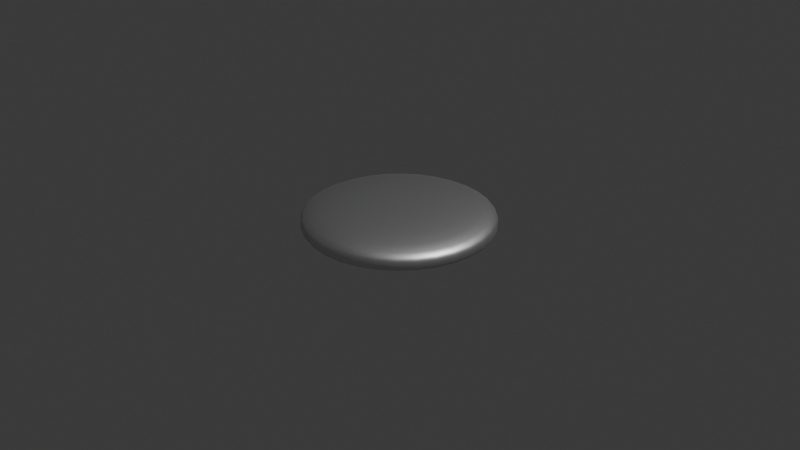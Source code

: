 # Source: Tablet.blend  (saved by Blender 4.4.32; exported with 4.5.12 LTS)
import bpy
from mathutils import Matrix  # noqa: F401  (used for matrix-valued properties, if any)

bpy.ops.wm.read_factory_settings(use_empty=True)
scene = bpy.context.scene
scene.name = 'Scene'

# ---- collections
col_collection = bpy.data.collections.new('Collection'); scene.collection.children.link(col_collection)

# ---- materials (node trees are filled in below, after node groups)
mat_coin_1 = bpy.data.materials.new('Coin 1')

# ---- material node trees
mat_coin_1.use_nodes = True; mat_coin_1.node_tree.nodes.clear()
_N = mat_coin_1.node_tree.nodes; _L = mat_coin_1.node_tree.links
n0 = _N.new('ShaderNodeOutputMaterial'); n0.name = 'Material Output'; n0.location = (300, 300)
n1 = _N.new('ShaderNodeBsdfMetallic'); n1.name = 'Metallic BSDF'; n1.location = (10, 300)
n1.inputs[0].default_value = (0.8, 0.8, 0.8, 1.0)
_L.new(n1.outputs[0], n0.inputs[0])
n0.is_active_output = True

# ---- world
world_world = bpy.data.worlds.new('World'); scene.world = world_world
world_world.use_nodes = True; world_world.node_tree.nodes.clear()
_N = world_world.node_tree.nodes; _L = world_world.node_tree.links
n0 = _N.new('ShaderNodeOutputWorld'); n0.name = 'World Output'; n0.location = (300, 300)
n1 = _N.new('ShaderNodeBackground'); n1.name = 'Background'; n1.location = (10, 300)
n1.inputs[0].default_value = (0.05088, 0.05088, 0.05088, 1.0)
_L.new(n1.outputs[0], n0.inputs[0])
n0.is_active_output = True
world_world.color = (0.05088, 0.05088, 0.05088)
world_world.sun_shadow_jitter_overblur = 0.0

# ---- cameras
cam_camera = bpy.data.cameras.new('Camera')
cam_camera.clip_end = 100.0
cam_camera.ortho_scale = 7.314

# ---- lights
light_light = bpy.data.lights.new('Light', 'POINT')
light_light.energy = 1000.0
light_light.shadow_soft_size = 0.1

# ---- meshes
me_cylinder = bpy.data.meshes.new('Cylinder')
me_cylinder.from_pydata([(-7.451e-09, -1.278e-06, -0.15), (0.0, 1.0, -0.0007221), (-5.588e-09, 0.2117, -0.1496), (-3.725e-09, 0.4225, -0.1467), (-3.725e-09, 0.6261, -0.1381), (-1.863e-09, 0.8018, -0.1204), (0.0, 0.92, -0.09419), (0.0, 0.9781, -0.0638), (0.0, 0.9976, -0.03233), (7.451e-09, -1.278e-06, 0.15), (0.0, 1.0, 0.0007221), (5.588e-09, 0.2117, 0.1496), (3.725e-09, 0.4225, 0.1467), (3.725e-09, 0.6261, 0.1381), (1.863e-09, 0.8018, 0.1204), (0.0, 0.92, 0.09419), (0.0, 0.9781, 0.0638), (0.0, 0.9976, 0.03233), (-2.906e-07, -1.19e-06, -0.15), (0.1951, 0.9808, -0.0007221), (0.0413, 0.2076, -0.1496), (0.08243, 0.4144, -0.1467), (0.1222, 0.6141, -0.1381), (0.1564, 0.7864, -0.1204), (0.1795, 0.9023, -0.09419), (0.1908, 0.9593, -0.0638), (0.1946, 0.9784, -0.03233), (-2.831e-07, -1.19e-06, 0.15), (0.1951, 0.9808, 0.0007221), (0.0413, 0.2076, 0.1496), (0.08243, 0.4144, 0.1467), (0.1222, 0.6141, 0.1381), (0.1564, 0.7864, 0.1204), (0.1795, 0.9023, 0.09419), (0.1908, 0.9593, 0.0638), (0.1946, 0.9784, 0.03233), (-4.023e-07, -1.159e-06, -0.15), (0.3827, 0.9239, -0.0007221), (0.08102, 0.1956, -0.1496), (0.1617, 0.3904, -0.1467), (0.2396, 0.5785, -0.1381), (0.3068, 0.7408, -0.1204), (0.3521, 0.85, -0.09419), (0.3743, 0.9037, -0.0638), (0.3817, 0.9216, -0.03233), (-4.545e-07, -1.142e-06, 0.15), (0.3827, 0.9239, 0.0007221), (0.08102, 0.1956, 0.1496), (0.1617, 0.3904, 0.1467), (0.2396, 0.5785, 0.1381), (0.3068, 0.7408, 0.1204), (0.3521, 0.85, 0.09419), (0.3743, 0.9037, 0.0638), (0.3817, 0.9216, 0.03233), (-4.098e-07, -1.162e-06, -0.15), (0.5556, 0.8315, -0.0007221), (0.1176, 0.176, -0.1496), (0.2348, 0.3513, -0.1467), (0.3479, 0.5206, -0.1381), (0.4454, 0.6667, -0.1204), (0.5111, 0.765, -0.09419), (0.5434, 0.8133, -0.0638), (0.5542, 0.8294, -0.03233), (-4.247e-07, -1.147e-06, 0.15), (0.5556, 0.8315, 0.0007221), (0.1176, 0.176, 0.1496), (0.2348, 0.3513, 0.1467), (0.3479, 0.5206, 0.1381), (0.4454, 0.6667, 0.1204), (0.5111, 0.765, 0.09419), (0.5434, 0.8133, 0.0638), (0.5542, 0.8294, 0.03233), (-8.345e-07, -8.047e-07, -0.15), (0.7071, 0.7071, -0.0007221), (0.1497, 0.1497, -0.1496), (0.2988, 0.2988, -0.1467), (0.4427, 0.4427, -0.1381), (0.5669, 0.5669, -0.1204), (0.6505, 0.6505, -0.09419), (0.6916, 0.6916, -0.0638), (0.7054, 0.7054, -0.03233), (-8.047e-07, -8.345e-07, 0.15), (0.7071, 0.7071, 0.0007221), (0.1497, 0.1497, 0.1496), (0.2988, 0.2988, 0.1467), (0.4427, 0.4427, 0.1381), (0.5669, 0.5669, 0.1204), (0.6505, 0.6505, 0.09419), (0.6916, 0.6916, 0.0638), (0.7054, 0.7054, 0.03233), (-1.147e-06, -4.247e-07, -0.15), (0.8315, 0.5556, -0.0007221), (0.176, 0.1176, -0.1496), (0.3513, 0.2348, -0.1467), (0.5206, 0.3479, -0.1381), (0.6667, 0.4454, -0.1204), (0.765, 0.5111, -0.09419), (0.8133, 0.5434, -0.0638), (0.8294, 0.5542, -0.03233), (-1.162e-06, -4.098e-07, 0.15), (0.8315, 0.5556, 0.0007221), (0.176, 0.1176, 0.1496), (0.3513, 0.2348, 0.1467), (0.5206, 0.3479, 0.1381), (0.6667, 0.4454, 0.1204), (0.765, 0.5111, 0.09419), (0.8133, 0.5434, 0.0638), (0.8294, 0.5542, 0.03233), (-1.142e-06, -4.545e-07, -0.15), (0.9239, 0.3827, -0.0007221), (0.1956, 0.08102, -0.1496), (0.3904, 0.1617, -0.1467), (0.5785, 0.2396, -0.1381), (0.7408, 0.3068, -0.1204), (0.85, 0.3521, -0.09419), (0.9037, 0.3743, -0.0638), (0.9216, 0.3817, -0.03233), (-1.159e-06, -4.023e-07, 0.15), (0.9239, 0.3827, 0.0007221), (0.1956, 0.08102, 0.1496), (0.3904, 0.1617, 0.1467), (0.5785, 0.2396, 0.1381), (0.7408, 0.3068, 0.1204), (0.85, 0.3521, 0.09419), (0.9037, 0.3743, 0.0638), (0.9216, 0.3817, 0.03233), (-1.19e-06, -2.831e-07, -0.15), (0.9808, 0.1951, -0.0007221), (0.2076, 0.0413, -0.1496), (0.4144, 0.08243, -0.1467), (0.6141, 0.1222, -0.1381), (0.7864, 0.1564, -0.1204), (0.9023, 0.1795, -0.09419), (0.9593, 0.1908, -0.0638), (0.9784, 0.1946, -0.03233), (-1.19e-06, -2.906e-07, 0.15), (0.9808, 0.1951, 0.0007221), (0.2076, 0.0413, 0.1496), (0.4144, 0.08243, 0.1467), (0.6141, 0.1222, 0.1381), (0.7864, 0.1564, 0.1204), (0.9023, 0.1795, 0.09419), (0.9593, 0.1908, 0.0638), (0.9784, 0.1946, 0.03233), (-1.278e-06, 7.451e-09, -0.15), (1.0, 0.0, -0.0007221), (0.2117, 5.588e-09, -0.1496), (0.4225, 3.725e-09, -0.1467), (0.6261, 3.725e-09, -0.1381), (0.8018, 1.863e-09, -0.1204), (0.92, 0.0, -0.09419), (0.9781, 0.0, -0.0638), (0.9976, 0.0, -0.03233), (-1.278e-06, -7.451e-09, 0.15), (1.0, 0.0, 0.0007221), (0.2117, -5.588e-09, 0.1496), (0.4225, -3.725e-09, 0.1467), (0.6261, -3.725e-09, 0.1381), (0.8018, -1.863e-09, 0.1204), (0.92, 0.0, 0.09419), (0.9781, 0.0, 0.0638), (0.9976, 0.0, 0.03233), (-1.19e-06, 2.906e-07, -0.15), (0.9808, -0.1951, -0.0007221), (0.2076, -0.0413, -0.1496), (0.4144, -0.08243, -0.1467), (0.6141, -0.1222, -0.1381), (0.7864, -0.1564, -0.1204), (0.9023, -0.1795, -0.09419), (0.9593, -0.1908, -0.0638), (0.9784, -0.1946, -0.03233), (-1.19e-06, 2.831e-07, 0.15), (0.9808, -0.1951, 0.0007221), (0.2076, -0.0413, 0.1496), (0.4144, -0.08243, 0.1467), (0.6141, -0.1222, 0.1381), (0.7864, -0.1564, 0.1204), (0.9023, -0.1795, 0.09419), (0.9593, -0.1908, 0.0638), (0.9784, -0.1946, 0.03233), (-1.159e-06, 4.023e-07, -0.15), (0.9239, -0.3827, -0.0007221), (0.1956, -0.08102, -0.1496), (0.3904, -0.1617, -0.1467), (0.5785, -0.2396, -0.1381), (0.7408, -0.3068, -0.1204), (0.85, -0.3521, -0.09419), (0.9037, -0.3743, -0.0638), (0.9216, -0.3817, -0.03233), (-1.142e-06, 4.545e-07, 0.15), (0.9239, -0.3827, 0.0007221), (0.1956, -0.08102, 0.1496), (0.3904, -0.1617, 0.1467), (0.5785, -0.2396, 0.1381), (0.7408, -0.3068, 0.1204), (0.85, -0.3521, 0.09419), (0.9037, -0.3743, 0.0638), (0.9216, -0.3817, 0.03233), (-1.162e-06, 4.098e-07, -0.15), (0.8315, -0.5556, -0.0007221), (0.176, -0.1176, -0.1496), (0.3513, -0.2348, -0.1467), (0.5206, -0.3479, -0.1381), (0.6667, -0.4454, -0.1204), (0.765, -0.5111, -0.09419), (0.8133, -0.5434, -0.0638), (0.8294, -0.5542, -0.03233), (-1.147e-06, 4.247e-07, 0.15), (0.8315, -0.5556, 0.0007221), (0.176, -0.1176, 0.1496), (0.3513, -0.2348, 0.1467), (0.5206, -0.3479, 0.1381), (0.6667, -0.4454, 0.1204), (0.765, -0.5111, 0.09419), (0.8133, -0.5434, 0.0638), (0.8294, -0.5542, 0.03233), (-8.047e-07, 8.345e-07, -0.15), (0.7071, -0.7071, -0.0007221), (0.1497, -0.1497, -0.1496), (0.2988, -0.2988, -0.1467), (0.4427, -0.4427, -0.1381), (0.5669, -0.5669, -0.1204), (0.6505, -0.6505, -0.09419), (0.6916, -0.6916, -0.0638), (0.7054, -0.7054, -0.03233), (-8.345e-07, 8.047e-07, 0.15), (0.7071, -0.7071, 0.0007221), (0.1497, -0.1497, 0.1496), (0.2988, -0.2988, 0.1467), (0.4427, -0.4427, 0.1381), (0.5669, -0.5669, 0.1204), (0.6505, -0.6505, 0.09419), (0.6916, -0.6916, 0.0638), (0.7054, -0.7054, 0.03233), (-4.247e-07, 1.147e-06, -0.15), (0.5556, -0.8315, -0.0007221), (0.1176, -0.176, -0.1496), (0.2348, -0.3513, -0.1467), (0.3479, -0.5206, -0.1381), (0.4454, -0.6667, -0.1204), (0.5111, -0.765, -0.09419), (0.5434, -0.8133, -0.0638), (0.5542, -0.8294, -0.03233), (-4.098e-07, 1.162e-06, 0.15), (0.5556, -0.8315, 0.0007221), (0.1176, -0.176, 0.1496), (0.2348, -0.3513, 0.1467), (0.3479, -0.5206, 0.1381), (0.4454, -0.6667, 0.1204), (0.5111, -0.765, 0.09419), (0.5434, -0.8133, 0.0638), (0.5542, -0.8294, 0.03233), (-4.545e-07, 1.142e-06, -0.15), (0.3827, -0.9239, -0.0007221), (0.08102, -0.1956, -0.1496), (0.1617, -0.3904, -0.1467), (0.2396, -0.5785, -0.1381), (0.3068, -0.7408, -0.1204), (0.3521, -0.85, -0.09419), (0.3743, -0.9037, -0.0638), (0.3817, -0.9216, -0.03233), (-4.023e-07, 1.159e-06, 0.15), (0.3827, -0.9239, 0.0007221), (0.08102, -0.1956, 0.1496), (0.1617, -0.3904, 0.1467), (0.2396, -0.5785, 0.1381), (0.3068, -0.7408, 0.1204), (0.3521, -0.85, 0.09419), (0.3743, -0.9037, 0.0638), (0.3817, -0.9216, 0.03233), (-2.831e-07, 1.19e-06, -0.15), (0.1951, -0.9808, -0.0007221), (0.0413, -0.2076, -0.1496), (0.08243, -0.4144, -0.1467), (0.1222, -0.6141, -0.1381), (0.1564, -0.7864, -0.1204), (0.1795, -0.9023, -0.09419), (0.1908, -0.9593, -0.0638), (0.1946, -0.9784, -0.03233), (-2.906e-07, 1.19e-06, 0.15), (0.1951, -0.9808, 0.0007221), (0.0413, -0.2076, 0.1496), (0.08243, -0.4144, 0.1467), (0.1222, -0.6141, 0.1381), (0.1564, -0.7864, 0.1204), (0.1795, -0.9023, 0.09419), (0.1908, -0.9593, 0.0638), (0.1946, -0.9784, 0.03233), (7.451e-09, 1.278e-06, -0.15), (0.0, -1.0, -0.0007221), (5.588e-09, -0.2117, -0.1496), (3.725e-09, -0.4225, -0.1467), (3.725e-09, -0.6261, -0.1381), (1.863e-09, -0.8018, -0.1204), (0.0, -0.92, -0.09419), (0.0, -0.9781, -0.0638), (0.0, -0.9976, -0.03233), (-7.451e-09, 1.278e-06, 0.15), (0.0, -1.0, 0.0007221), (-5.588e-09, -0.2117, 0.1496), (-3.725e-09, -0.4225, 0.1467), (-3.725e-09, -0.6261, 0.1381), (-1.863e-09, -0.8018, 0.1204), (0.0, -0.92, 0.09419), (0.0, -0.9781, 0.0638), (0.0, -0.9976, 0.03233), (2.906e-07, 1.19e-06, -0.15), (-0.1951, -0.9808, -0.0007221), (-0.0413, -0.2076, -0.1496), (-0.08243, -0.4144, -0.1467), (-0.1222, -0.6141, -0.1381), (-0.1564, -0.7864, -0.1204), (-0.1795, -0.9023, -0.09419), (-0.1908, -0.9593, -0.0638), (-0.1946, -0.9784, -0.03233), (2.831e-07, 1.19e-06, 0.15), (-0.1951, -0.9808, 0.0007221), (-0.0413, -0.2076, 0.1496), (-0.08243, -0.4144, 0.1467), (-0.1222, -0.6141, 0.1381), (-0.1564, -0.7864, 0.1204), (-0.1795, -0.9023, 0.09419), (-0.1908, -0.9593, 0.0638), (-0.1946, -0.9784, 0.03233), (4.023e-07, 1.159e-06, -0.15), (-0.3827, -0.9239, -0.0007221), (-0.08102, -0.1956, -0.1496), (-0.1617, -0.3904, -0.1467), (-0.2396, -0.5785, -0.1381), (-0.3068, -0.7408, -0.1204), (-0.3521, -0.85, -0.09419), (-0.3743, -0.9037, -0.0638), (-0.3817, -0.9216, -0.03233), (4.545e-07, 1.142e-06, 0.15), (-0.3827, -0.9239, 0.0007221), (-0.08102, -0.1956, 0.1496), (-0.1617, -0.3904, 0.1467), (-0.2396, -0.5785, 0.1381), (-0.3068, -0.7408, 0.1204), (-0.3521, -0.85, 0.09419), (-0.3743, -0.9037, 0.0638), (-0.3817, -0.9216, 0.03233), (4.098e-07, 1.162e-06, -0.15), (-0.5556, -0.8315, -0.0007221), (-0.1176, -0.176, -0.1496), (-0.2348, -0.3513, -0.1467), (-0.3479, -0.5206, -0.1381), (-0.4454, -0.6667, -0.1204), (-0.5111, -0.765, -0.09419), (-0.5434, -0.8133, -0.0638), (-0.5542, -0.8294, -0.03233), (4.247e-07, 1.147e-06, 0.15), (-0.5556, -0.8315, 0.0007221), (-0.1176, -0.176, 0.1496), (-0.2348, -0.3513, 0.1467), (-0.3479, -0.5206, 0.1381), (-0.4454, -0.6667, 0.1204), (-0.5111, -0.765, 0.09419), (-0.5434, -0.8133, 0.0638), (-0.5542, -0.8294, 0.03233), (8.345e-07, 8.047e-07, -0.15), (-0.7071, -0.7071, -0.0007221), (-0.1497, -0.1497, -0.1496), (-0.2988, -0.2988, -0.1467), (-0.4427, -0.4427, -0.1381), (-0.5669, -0.5669, -0.1204), (-0.6505, -0.6505, -0.09419), (-0.6916, -0.6916, -0.0638), (-0.7054, -0.7054, -0.03233), (8.047e-07, 8.345e-07, 0.15), (-0.7071, -0.7071, 0.0007221), (-0.1497, -0.1497, 0.1496), (-0.2988, -0.2988, 0.1467), (-0.4427, -0.4427, 0.1381), (-0.5669, -0.5669, 0.1204), (-0.6505, -0.6505, 0.09419), (-0.6916, -0.6916, 0.0638), (-0.7054, -0.7054, 0.03233), (1.147e-06, 4.247e-07, -0.15), (-0.8315, -0.5556, -0.0007221), (-0.176, -0.1176, -0.1496), (-0.3513, -0.2348, -0.1467), (-0.5206, -0.3479, -0.1381), (-0.6667, -0.4454, -0.1204), (-0.765, -0.5111, -0.09419), (-0.8133, -0.5434, -0.0638), (-0.8294, -0.5542, -0.03233), (1.162e-06, 4.098e-07, 0.15), (-0.8315, -0.5556, 0.0007221), (-0.176, -0.1176, 0.1496), (-0.3513, -0.2348, 0.1467), (-0.5206, -0.3479, 0.1381), (-0.6667, -0.4454, 0.1204), (-0.765, -0.5111, 0.09419), (-0.8133, -0.5434, 0.0638), (-0.8294, -0.5542, 0.03233), (1.142e-06, 4.545e-07, -0.15), (-0.9239, -0.3827, -0.0007221), (-0.1956, -0.08102, -0.1496), (-0.3904, -0.1617, -0.1467), (-0.5785, -0.2396, -0.1381), (-0.7408, -0.3068, -0.1204), (-0.85, -0.3521, -0.09419), (-0.9037, -0.3743, -0.0638), (-0.9216, -0.3817, -0.03233), (1.159e-06, 4.023e-07, 0.15), (-0.9239, -0.3827, 0.0007221), (-0.1956, -0.08102, 0.1496), (-0.3904, -0.1617, 0.1467), (-0.5785, -0.2396, 0.1381), (-0.7408, -0.3068, 0.1204), (-0.85, -0.3521, 0.09419), (-0.9037, -0.3743, 0.0638), (-0.9216, -0.3817, 0.03233), (1.19e-06, 2.831e-07, -0.15), (-0.9808, -0.1951, -0.0007221), (-0.2076, -0.0413, -0.1496), (-0.4144, -0.08243, -0.1467), (-0.6141, -0.1222, -0.1381), (-0.7864, -0.1564, -0.1204), (-0.9023, -0.1795, -0.09419), (-0.9593, -0.1908, -0.0638), (-0.9784, -0.1946, -0.03233), (1.19e-06, 2.906e-07, 0.15), (-0.9808, -0.1951, 0.0007221), (-0.2076, -0.0413, 0.1496), (-0.4144, -0.08243, 0.1467), (-0.6141, -0.1222, 0.1381), (-0.7864, -0.1564, 0.1204), (-0.9023, -0.1795, 0.09419), (-0.9593, -0.1908, 0.0638), (-0.9784, -0.1946, 0.03233), (1.278e-06, -7.451e-09, -0.15), (-1.0, 0.0, -0.0007221), (-0.2117, -5.588e-09, -0.1496), (-0.4225, -3.725e-09, -0.1467), (-0.6261, -3.725e-09, -0.1381), (-0.8018, -1.863e-09, -0.1204), (-0.92, 0.0, -0.09419), (-0.9781, 0.0, -0.0638), (-0.9976, 0.0, -0.03233), (1.278e-06, 7.451e-09, 0.15), (-1.0, 0.0, 0.0007221), (-0.2117, 5.588e-09, 0.1496), (-0.4225, 3.725e-09, 0.1467), (-0.6261, 3.725e-09, 0.1381), (-0.8018, 1.863e-09, 0.1204), (-0.92, 0.0, 0.09419), (-0.9781, 0.0, 0.0638), (-0.9976, 0.0, 0.03233), (1.19e-06, -2.906e-07, -0.15), (-0.9808, 0.1951, -0.0007221), (-0.2076, 0.0413, -0.1496), (-0.4144, 0.08243, -0.1467), (-0.6141, 0.1222, -0.1381), (-0.7864, 0.1564, -0.1204), (-0.9023, 0.1795, -0.09419), (-0.9593, 0.1908, -0.0638), (-0.9784, 0.1946, -0.03233), (1.19e-06, -2.831e-07, 0.15), (-0.9808, 0.1951, 0.0007221), (-0.2076, 0.0413, 0.1496), (-0.4144, 0.08243, 0.1467), (-0.6141, 0.1222, 0.1381), (-0.7864, 0.1564, 0.1204), (-0.9023, 0.1795, 0.09419), (-0.9593, 0.1908, 0.0638), (-0.9784, 0.1946, 0.03233), (1.159e-06, -4.023e-07, -0.15), (-0.9239, 0.3827, -0.0007221), (-0.1956, 0.08102, -0.1496), (-0.3904, 0.1617, -0.1467), (-0.5785, 0.2396, -0.1381), (-0.7408, 0.3068, -0.1204), (-0.85, 0.3521, -0.09419), (-0.9037, 0.3743, -0.0638), (-0.9216, 0.3817, -0.03233), (1.142e-06, -4.545e-07, 0.15), (-0.9239, 0.3827, 0.0007221), (-0.1956, 0.08102, 0.1496), (-0.3904, 0.1617, 0.1467), (-0.5785, 0.2396, 0.1381), (-0.7408, 0.3068, 0.1204), (-0.85, 0.3521, 0.09419), (-0.9037, 0.3743, 0.0638), (-0.9216, 0.3817, 0.03233), (1.162e-06, -4.098e-07, -0.15), (-0.8315, 0.5556, -0.0007221), (-0.176, 0.1176, -0.1496), (-0.3513, 0.2348, -0.1467), (-0.5206, 0.3479, -0.1381), (-0.6667, 0.4454, -0.1204), (-0.765, 0.5111, -0.09419), (-0.8133, 0.5434, -0.0638), (-0.8294, 0.5542, -0.03233), (1.147e-06, -4.247e-07, 0.15), (-0.8315, 0.5556, 0.0007221), (-0.176, 0.1176, 0.1496), (-0.3513, 0.2348, 0.1467), (-0.5206, 0.3479, 0.1381), (-0.6667, 0.4454, 0.1204), (-0.765, 0.5111, 0.09419), (-0.8133, 0.5434, 0.0638), (-0.8294, 0.5542, 0.03233), (8.047e-07, -8.345e-07, -0.15), (-0.7071, 0.7071, -0.0007221), (-0.1497, 0.1497, -0.1496), (-0.2988, 0.2988, -0.1467), (-0.4427, 0.4427, -0.1381), (-0.5669, 0.5669, -0.1204), (-0.6505, 0.6505, -0.09419), (-0.6916, 0.6916, -0.0638), (-0.7054, 0.7054, -0.03233), (8.345e-07, -8.047e-07, 0.15), (-0.7071, 0.7071, 0.0007221), (-0.1497, 0.1497, 0.1496), (-0.2988, 0.2988, 0.1467), (-0.4427, 0.4427, 0.1381), (-0.5669, 0.5669, 0.1204), (-0.6505, 0.6505, 0.09419), (-0.6916, 0.6916, 0.0638), (-0.7054, 0.7054, 0.03233), (4.247e-07, -1.147e-06, -0.15), (-0.5556, 0.8315, -0.0007221), (-0.1176, 0.176, -0.1496), (-0.2348, 0.3513, -0.1467), (-0.3479, 0.5206, -0.1381), (-0.4454, 0.6667, -0.1204), (-0.5111, 0.765, -0.09419), (-0.5434, 0.8133, -0.0638), (-0.5542, 0.8294, -0.03233), (4.098e-07, -1.162e-06, 0.15), (-0.5556, 0.8315, 0.0007221), (-0.1176, 0.176, 0.1496), (-0.2348, 0.3513, 0.1467), (-0.3479, 0.5206, 0.1381), (-0.4454, 0.6667, 0.1204), (-0.5111, 0.765, 0.09419), (-0.5434, 0.8133, 0.0638), (-0.5542, 0.8294, 0.03233), (4.545e-07, -1.142e-06, -0.15), (-0.3827, 0.9239, -0.0007221), (-0.08102, 0.1956, -0.1496), (-0.1617, 0.3904, -0.1467), (-0.2396, 0.5785, -0.1381), (-0.3068, 0.7408, -0.1204), (-0.3521, 0.85, -0.09419), (-0.3743, 0.9037, -0.0638), (-0.3817, 0.9216, -0.03233), (4.023e-07, -1.159e-06, 0.15), (-0.3827, 0.9239, 0.0007221), (-0.08102, 0.1956, 0.1496), (-0.1617, 0.3904, 0.1467), (-0.2396, 0.5785, 0.1381), (-0.3068, 0.7408, 0.1204), (-0.3521, 0.85, 0.09419), (-0.3743, 0.9037, 0.0638), (-0.3817, 0.9216, 0.03233), (2.831e-07, -1.19e-06, -0.15), (-0.1951, 0.9808, -0.0007221), (-0.0413, 0.2076, -0.1496), (-0.08243, 0.4144, -0.1467), (-0.1222, 0.6141, -0.1381), (-0.1564, 0.7864, -0.1204), (-0.1795, 0.9023, -0.09419), (-0.1908, 0.9593, -0.0638), (-0.1946, 0.9784, -0.03233), (2.906e-07, -1.19e-06, 0.15), (-0.1951, 0.9808, 0.0007221), (-0.0413, 0.2076, 0.1496), (-0.08243, 0.4144, 0.1467), (-0.1222, 0.6141, 0.1381), (-0.1564, 0.7864, 0.1204), (-0.1795, 0.9023, 0.09419), (-0.1908, 0.9593, 0.0638), (-0.1946, 0.9784, 0.03233)], [], [(559, 568, 10, 1), (37, 46, 64, 55), (55, 64, 82, 73), (73, 82, 100, 91), (91, 100, 118, 109), (109, 118, 136, 127), (127, 136, 154, 145), (145, 154, 172, 163), (163, 172, 190, 181), (181, 190, 208, 199), (199, 208, 226, 217), (217, 226, 244, 235), (235, 244, 262, 253), (253, 262, 280, 271), (271, 280, 298, 289), (289, 298, 316, 307), (307, 316, 334, 325), (325, 334, 352, 343), (343, 352, 370, 361), (361, 370, 388, 379), (379, 388, 406, 397), (397, 406, 424, 415), (415, 424, 442, 433), (433, 442, 460, 451), (451, 460, 478, 469), (469, 478, 496, 487), (487, 496, 514, 505), (505, 514, 532, 523), (523, 532, 550, 541), (541, 550, 568, 559), (19, 28, 46, 37), (27, 9, 567, 549, 531, 513, 495, 477, 459, 441, 423, 405, 387, 369, 351, 333, 315, 297, 279, 261, 243, 225, 207, 189, 171, 153, 135, 117, 99, 81, 63, 45), (1, 10, 28, 19), (1, 19, 26, 8), (8, 26, 25, 7), (7, 25, 24, 6), (6, 24, 23, 5), (5, 23, 22, 4), (4, 22, 21, 3), (3, 21, 20, 2), (2, 20, 18, 0), (28, 10, 17, 35), (35, 17, 16, 34), (34, 16, 15, 33), (33, 15, 14, 32), (32, 14, 13, 31), (31, 13, 12, 30), (30, 12, 11, 29), (29, 11, 9, 27), (19, 37, 44, 26), (26, 44, 43, 25), (25, 43, 42, 24), (24, 42, 41, 23), (23, 41, 40, 22), (22, 40, 39, 21), (21, 39, 38, 20), (20, 38, 36, 18), (46, 28, 35, 53), (53, 35, 34, 52), (52, 34, 33, 51), (51, 33, 32, 50), (50, 32, 31, 49), (49, 31, 30, 48), (48, 30, 29, 47), (47, 29, 27, 45), (37, 55, 62, 44), (44, 62, 61, 43), (43, 61, 60, 42), (42, 60, 59, 41), (41, 59, 58, 40), (40, 58, 57, 39), (39, 57, 56, 38), (38, 56, 54, 36), (64, 46, 53, 71), (71, 53, 52, 70), (70, 52, 51, 69), (69, 51, 50, 68), (68, 50, 49, 67), (67, 49, 48, 66), (66, 48, 47, 65), (65, 47, 45, 63), (55, 73, 80, 62), (62, 80, 79, 61), (61, 79, 78, 60), (60, 78, 77, 59), (59, 77, 76, 58), (58, 76, 75, 57), (57, 75, 74, 56), (56, 74, 72, 54), (82, 64, 71, 89), (89, 71, 70, 88), (88, 70, 69, 87), (87, 69, 68, 86), (86, 68, 67, 85), (85, 67, 66, 84), (84, 66, 65, 83), (83, 65, 63, 81), (73, 91, 98, 80), (80, 98, 97, 79), (79, 97, 96, 78), (78, 96, 95, 77), (77, 95, 94, 76), (76, 94, 93, 75), (75, 93, 92, 74), (74, 92, 90, 72), (100, 82, 89, 107), (107, 89, 88, 106), (106, 88, 87, 105), (105, 87, 86, 104), (104, 86, 85, 103), (103, 85, 84, 102), (102, 84, 83, 101), (101, 83, 81, 99), (91, 109, 116, 98), (98, 116, 115, 97), (97, 115, 114, 96), (96, 114, 113, 95), (95, 113, 112, 94), (94, 112, 111, 93), (93, 111, 110, 92), (92, 110, 108, 90), (118, 100, 107, 125), (125, 107, 106, 124), (124, 106, 105, 123), (123, 105, 104, 122), (122, 104, 103, 121), (121, 103, 102, 120), (120, 102, 101, 119), (119, 101, 99, 117), (109, 127, 134, 116), (116, 134, 133, 115), (115, 133, 132, 114), (114, 132, 131, 113), (113, 131, 130, 112), (112, 130, 129, 111), (111, 129, 128, 110), (110, 128, 126, 108), (136, 118, 125, 143), (143, 125, 124, 142), (142, 124, 123, 141), (141, 123, 122, 140), (140, 122, 121, 139), (139, 121, 120, 138), (138, 120, 119, 137), (137, 119, 117, 135), (127, 145, 152, 134), (134, 152, 151, 133), (133, 151, 150, 132), (132, 150, 149, 131), (131, 149, 148, 130), (130, 148, 147, 129), (129, 147, 146, 128), (128, 146, 144, 126), (154, 136, 143, 161), (161, 143, 142, 160), (160, 142, 141, 159), (159, 141, 140, 158), (158, 140, 139, 157), (157, 139, 138, 156), (156, 138, 137, 155), (155, 137, 135, 153), (145, 163, 170, 152), (152, 170, 169, 151), (151, 169, 168, 150), (150, 168, 167, 149), (149, 167, 166, 148), (148, 166, 165, 147), (147, 165, 164, 146), (146, 164, 162, 144), (172, 154, 161, 179), (179, 161, 160, 178), (178, 160, 159, 177), (177, 159, 158, 176), (176, 158, 157, 175), (175, 157, 156, 174), (174, 156, 155, 173), (173, 155, 153, 171), (163, 181, 188, 170), (170, 188, 187, 169), (169, 187, 186, 168), (168, 186, 185, 167), (167, 185, 184, 166), (166, 184, 183, 165), (165, 183, 182, 164), (164, 182, 180, 162), (190, 172, 179, 197), (197, 179, 178, 196), (196, 178, 177, 195), (195, 177, 176, 194), (194, 176, 175, 193), (193, 175, 174, 192), (192, 174, 173, 191), (191, 173, 171, 189), (181, 199, 206, 188), (188, 206, 205, 187), (187, 205, 204, 186), (186, 204, 203, 185), (185, 203, 202, 184), (184, 202, 201, 183), (183, 201, 200, 182), (182, 200, 198, 180), (208, 190, 197, 215), (215, 197, 196, 214), (214, 196, 195, 213), (213, 195, 194, 212), (212, 194, 193, 211), (211, 193, 192, 210), (210, 192, 191, 209), (209, 191, 189, 207), (199, 217, 224, 206), (206, 224, 223, 205), (205, 223, 222, 204), (204, 222, 221, 203), (203, 221, 220, 202), (202, 220, 219, 201), (201, 219, 218, 200), (200, 218, 216, 198), (226, 208, 215, 233), (233, 215, 214, 232), (232, 214, 213, 231), (231, 213, 212, 230), (230, 212, 211, 229), (229, 211, 210, 228), (228, 210, 209, 227), (227, 209, 207, 225), (217, 235, 242, 224), (224, 242, 241, 223), (223, 241, 240, 222), (222, 240, 239, 221), (221, 239, 238, 220), (220, 238, 237, 219), (219, 237, 236, 218), (218, 236, 234, 216), (244, 226, 233, 251), (251, 233, 232, 250), (250, 232, 231, 249), (249, 231, 230, 248), (248, 230, 229, 247), (247, 229, 228, 246), (246, 228, 227, 245), (245, 227, 225, 243), (235, 253, 260, 242), (242, 260, 259, 241), (241, 259, 258, 240), (240, 258, 257, 239), (239, 257, 256, 238), (238, 256, 255, 237), (237, 255, 254, 236), (236, 254, 252, 234), (262, 244, 251, 269), (269, 251, 250, 268), (268, 250, 249, 267), (267, 249, 248, 266), (266, 248, 247, 265), (265, 247, 246, 264), (264, 246, 245, 263), (263, 245, 243, 261), (253, 271, 278, 260), (260, 278, 277, 259), (259, 277, 276, 258), (258, 276, 275, 257), (257, 275, 274, 256), (256, 274, 273, 255), (255, 273, 272, 254), (254, 272, 270, 252), (280, 262, 269, 287), (287, 269, 268, 286), (286, 268, 267, 285), (285, 267, 266, 284), (284, 266, 265, 283), (283, 265, 264, 282), (282, 264, 263, 281), (281, 263, 261, 279), (271, 289, 296, 278), (278, 296, 295, 277), (277, 295, 294, 276), (276, 294, 293, 275), (275, 293, 292, 274), (274, 292, 291, 273), (273, 291, 290, 272), (272, 290, 288, 270), (298, 280, 287, 305), (305, 287, 286, 304), (304, 286, 285, 303), (303, 285, 284, 302), (302, 284, 283, 301), (301, 283, 282, 300), (300, 282, 281, 299), (299, 281, 279, 297), (289, 307, 314, 296), (296, 314, 313, 295), (295, 313, 312, 294), (294, 312, 311, 293), (293, 311, 310, 292), (292, 310, 309, 291), (291, 309, 308, 290), (290, 308, 306, 288), (316, 298, 305, 323), (323, 305, 304, 322), (322, 304, 303, 321), (321, 303, 302, 320), (320, 302, 301, 319), (319, 301, 300, 318), (318, 300, 299, 317), (317, 299, 297, 315), (307, 325, 332, 314), (314, 332, 331, 313), (313, 331, 330, 312), (312, 330, 329, 311), (311, 329, 328, 310), (310, 328, 327, 309), (309, 327, 326, 308), (308, 326, 324, 306), (334, 316, 323, 341), (341, 323, 322, 340), (340, 322, 321, 339), (339, 321, 320, 338), (338, 320, 319, 337), (337, 319, 318, 336), (336, 318, 317, 335), (335, 317, 315, 333), (325, 343, 350, 332), (332, 350, 349, 331), (331, 349, 348, 330), (330, 348, 347, 329), (329, 347, 346, 328), (328, 346, 345, 327), (327, 345, 344, 326), (326, 344, 342, 324), (352, 334, 341, 359), (359, 341, 340, 358), (358, 340, 339, 357), (357, 339, 338, 356), (356, 338, 337, 355), (355, 337, 336, 354), (354, 336, 335, 353), (353, 335, 333, 351), (343, 361, 368, 350), (350, 368, 367, 349), (349, 367, 366, 348), (348, 366, 365, 347), (347, 365, 364, 346), (346, 364, 363, 345), (345, 363, 362, 344), (344, 362, 360, 342), (370, 352, 359, 377), (377, 359, 358, 376), (376, 358, 357, 375), (375, 357, 356, 374), (374, 356, 355, 373), (373, 355, 354, 372), (372, 354, 353, 371), (371, 353, 351, 369), (361, 379, 386, 368), (368, 386, 385, 367), (367, 385, 384, 366), (366, 384, 383, 365), (365, 383, 382, 364), (364, 382, 381, 363), (363, 381, 380, 362), (362, 380, 378, 360), (388, 370, 377, 395), (395, 377, 376, 394), (394, 376, 375, 393), (393, 375, 374, 392), (392, 374, 373, 391), (391, 373, 372, 390), (390, 372, 371, 389), (389, 371, 369, 387), (379, 397, 404, 386), (386, 404, 403, 385), (385, 403, 402, 384), (384, 402, 401, 383), (383, 401, 400, 382), (382, 400, 399, 381), (381, 399, 398, 380), (380, 398, 396, 378), (406, 388, 395, 413), (413, 395, 394, 412), (412, 394, 393, 411), (411, 393, 392, 410), (410, 392, 391, 409), (409, 391, 390, 408), (408, 390, 389, 407), (407, 389, 387, 405), (397, 415, 422, 404), (404, 422, 421, 403), (403, 421, 420, 402), (402, 420, 419, 401), (401, 419, 418, 400), (400, 418, 417, 399), (399, 417, 416, 398), (398, 416, 414, 396), (424, 406, 413, 431), (431, 413, 412, 430), (430, 412, 411, 429), (429, 411, 410, 428), (428, 410, 409, 427), (427, 409, 408, 426), (426, 408, 407, 425), (425, 407, 405, 423), (415, 433, 440, 422), (422, 440, 439, 421), (421, 439, 438, 420), (420, 438, 437, 419), (419, 437, 436, 418), (418, 436, 435, 417), (417, 435, 434, 416), (416, 434, 432, 414), (442, 424, 431, 449), (449, 431, 430, 448), (448, 430, 429, 447), (447, 429, 428, 446), (446, 428, 427, 445), (445, 427, 426, 444), (444, 426, 425, 443), (443, 425, 423, 441), (433, 451, 458, 440), (440, 458, 457, 439), (439, 457, 456, 438), (438, 456, 455, 437), (437, 455, 454, 436), (436, 454, 453, 435), (435, 453, 452, 434), (434, 452, 450, 432), (460, 442, 449, 467), (467, 449, 448, 466), (466, 448, 447, 465), (465, 447, 446, 464), (464, 446, 445, 463), (463, 445, 444, 462), (462, 444, 443, 461), (461, 443, 441, 459), (451, 469, 476, 458), (458, 476, 475, 457), (457, 475, 474, 456), (456, 474, 473, 455), (455, 473, 472, 454), (454, 472, 471, 453), (453, 471, 470, 452), (452, 470, 468, 450), (478, 460, 467, 485), (485, 467, 466, 484), (484, 466, 465, 483), (483, 465, 464, 482), (482, 464, 463, 481), (481, 463, 462, 480), (480, 462, 461, 479), (479, 461, 459, 477), (469, 487, 494, 476), (476, 494, 493, 475), (475, 493, 492, 474), (474, 492, 491, 473), (473, 491, 490, 472), (472, 490, 489, 471), (471, 489, 488, 470), (470, 488, 486, 468), (496, 478, 485, 503), (503, 485, 484, 502), (502, 484, 483, 501), (501, 483, 482, 500), (500, 482, 481, 499), (499, 481, 480, 498), (498, 480, 479, 497), (497, 479, 477, 495), (487, 505, 512, 494), (494, 512, 511, 493), (493, 511, 510, 492), (492, 510, 509, 491), (491, 509, 508, 490), (490, 508, 507, 489), (489, 507, 506, 488), (488, 506, 504, 486), (514, 496, 503, 521), (521, 503, 502, 520), (520, 502, 501, 519), (519, 501, 500, 518), (518, 500, 499, 517), (517, 499, 498, 516), (516, 498, 497, 515), (515, 497, 495, 513), (505, 523, 530, 512), (512, 530, 529, 511), (511, 529, 528, 510), (510, 528, 527, 509), (509, 527, 526, 508), (508, 526, 525, 507), (507, 525, 524, 506), (506, 524, 522, 504), (532, 514, 521, 539), (539, 521, 520, 538), (538, 520, 519, 537), (537, 519, 518, 536), (536, 518, 517, 535), (535, 517, 516, 534), (534, 516, 515, 533), (533, 515, 513, 531), (523, 541, 548, 530), (530, 548, 547, 529), (529, 547, 546, 528), (528, 546, 545, 527), (527, 545, 544, 526), (526, 544, 543, 525), (525, 543, 542, 524), (524, 542, 540, 522), (550, 532, 539, 557), (557, 539, 538, 556), (556, 538, 537, 555), (555, 537, 536, 554), (554, 536, 535, 553), (553, 535, 534, 552), (552, 534, 533, 551), (551, 533, 531, 549), (541, 559, 566, 548), (548, 566, 565, 547), (547, 565, 564, 546), (546, 564, 563, 545), (545, 563, 562, 544), (544, 562, 561, 543), (543, 561, 560, 542), (542, 560, 558, 540), (568, 550, 557, 575), (575, 557, 556, 574), (574, 556, 555, 573), (573, 555, 554, 572), (572, 554, 553, 571), (571, 553, 552, 570), (570, 552, 551, 569), (569, 551, 549, 567), (559, 1, 8, 566), (566, 8, 7, 565), (565, 7, 6, 564), (564, 6, 5, 563), (563, 5, 4, 562), (562, 4, 3, 561), (561, 3, 2, 560), (560, 2, 0, 558), (10, 568, 575, 17), (17, 575, 574, 16), (16, 574, 573, 15), (15, 573, 572, 14), (14, 572, 571, 13), (13, 571, 570, 12), (12, 570, 569, 11), (11, 569, 567, 9), (0, 18, 36, 54, 72, 90, 108, 126, 144, 162, 180, 198, 216, 234, 252, 270, 288, 306, 324, 342, 360, 378, 396, 414, 432, 450, 468, 486, 504, 522, 540, 558)])
me_cylinder.polygons.foreach_set('use_smooth', [True] * 546)
_uv = me_cylinder.uv_layers.new(name='UVMap')
_uv.uv.foreach_set('vector', [0.03125, 0.7488, 0.03125, 0.7512, 0.0, 0.7512, 0.0, 0.7488, 0.9375, 0.7488, 0.9375, 0.7512, 0.9062, 0.7512, 0.9062, 0.7488, 0.9062, 0.7488, 0.9062, 0.7512, 0.875, 0.7512, 0.875, 0.7488, 0.875, 0.7488, 0.875, 0.7512, 0.8438, 0.7512, 0.8438, 0.7488, 0.8438, 0.7488, 0.8438, 0.7512, 0.8125, 0.7512, 0.8125, 0.7488, 0.8125, 0.7488, 0.8125, 0.7512, 0.7812, 0.7512, 0.7812, 0.7488, 0.7812, 0.7488, 0.7812, 0.7512, 0.75, 0.7512, 0.75, 0.7488, 0.75, 0.7488, 0.75, 0.7512, 0.7188, 0.7512, 0.7188, 0.7488, 0.7188, 0.7488, 0.7188, 0.7512, 0.6875, 0.7512, 0.6875, 0.7488, 0.6875, 0.7488, 0.6875, 0.7512, 0.6562, 0.7512, 0.6562, 0.7488, 0.6562, 0.7488, 0.6562, 0.7512, 0.625, 0.7512, 0.625, 0.7488, 0.625, 0.7488, 0.625, 0.7512, 0.5938, 0.7512, 0.5938, 0.7488, 0.5938, 0.7488, 0.5938, 0.7512, 0.5625, 0.7512, 0.5625, 0.7488, 0.5625, 0.7488, 0.5625, 0.7512, 0.5312, 0.7512, 0.5312, 0.7488, 0.5312, 0.7488, 0.5312, 0.7512, 0.5, 0.7512, 0.5, 0.7488, 0.5, 0.7488, 0.5, 0.7512, 0.4688, 0.7512, 0.4688, 0.7488, 0.4688, 0.7488, 0.4688, 0.7512, 0.4375, 0.7512, 0.4375, 0.7488, 0.4375, 0.7488, 0.4375, 0.7512, 0.4062, 0.7512, 0.4062, 0.7488, 0.4062, 0.7488, 0.4062, 0.7512, 0.375, 0.7512, 0.375, 0.7488, 0.375, 0.7488, 0.375, 0.7512, 0.3438, 0.7512, 0.3438, 0.7488, 0.3438, 0.7488, 0.3438, 0.7512, 0.3125, 0.7512, 0.3125, 0.7488, 0.3125, 0.7488, 0.3125, 0.7512, 0.2812, 0.7512, 0.2812, 0.7488, 0.2812, 0.7488, 0.2812, 0.7512, 0.25, 0.7512, 0.25, 0.7488, 0.25, 0.7488, 0.25, 0.7512, 0.2188, 0.7512, 0.2188, 0.7488, 0.2188, 0.7488, 0.2188, 0.7512, 0.1875, 0.7512, 0.1875, 0.7488, 0.1875, 0.7488, 0.1875, 0.7512, 0.1562, 0.7512, 0.1562, 0.7488, 0.1562, 0.7488, 0.1562, 0.7512, 0.125, 0.7512, 0.125, 0.7488, 0.125, 0.7488, 0.125, 0.7512, 0.09375, 0.7512, 0.09375, 0.7488, 0.09375, 0.7488, 0.09375, 0.7512, 0.0625, 0.7512, 0.0625, 0.7488, 0.0625, 0.7488, 0.0625, 0.7512, 0.03125, 0.7512, 0.03125, 0.7488, 0.9688, 0.7488, 0.9688, 0.7512, 0.9375, 0.7512, 0.9375, 0.7488, 0.25, 0.25, 0.25, 0.25, 0.25, 0.25, 0.25, 0.25, 0.25, 0.25, 0.25, 0.25, 0.25, 0.25, 0.25, 0.25, 0.25, 0.25, 0.25, 0.25, 0.25, 0.25, 0.25, 0.25, 0.25, 0.25, 0.25, 0.25, 0.25, 0.25, 0.25, 0.25, 0.25, 0.25, 0.25, 0.25, 0.25, 0.25, 0.25, 0.25, 0.25, 0.25, 0.25, 0.25, 0.25, 0.25, 0.25, 0.25, 0.25, 0.25, 0.25, 0.25, 0.25, 0.25, 0.25, 0.25, 0.25, 0.25, 0.25, 0.25, 0.25, 0.25, 0.25, 0.25, 1.0, 0.7488, 1.0, 0.7512, 0.9688, 0.7512, 0.9688, 0.7488, 0.5, 0.0, 0.5975, 0.009607, 0.5973, 0.01081, 0.5, 0.001225, 0.5, 0.001225, 0.5973, 0.01081, 0.5954, 0.02033, 0.5, 0.01093, 0.5, 0.01093, 0.5954, 0.02033, 0.5897, 0.04883, 0.5, 0.03999, 0.5, 0.03999, 0.5897, 0.04883, 0.5782, 0.1068, 0.5, 0.09911, 0.5, 0.09911, 0.5782, 0.1068, 0.5611, 0.1929, 0.5, 0.1869, 0.5, 0.1869, 0.5611, 0.1929, 0.5412, 0.2928, 0.5, 0.2887, 0.5, 0.2887, 0.5412, 0.2928, 0.5207, 0.3962, 0.5, 0.3941, 0.5, 0.3941, 0.5207, 0.3962, 0.5, 0.5, 0.5, 0.5, 0.5975, 0.9904, 0.5, 1.0, 0.5, 0.9988, 0.5973, 0.9892, 0.5973, 0.9892, 0.5, 0.9988, 0.5, 0.9891, 0.5954, 0.9797, 0.5954, 0.9797, 0.5, 0.9891, 0.5, 0.96, 0.5897, 0.9512, 0.5897, 0.9512, 0.5, 0.96, 0.5, 0.9009, 0.5782, 0.8932, 0.5782, 0.8932, 0.5, 0.9009, 0.5, 0.8131, 0.5611, 0.8071, 0.5611, 0.8071, 0.5, 0.8131, 0.5, 0.7113, 0.5412, 0.7072, 0.5412, 0.7072, 0.5, 0.7113, 0.5, 0.6059, 0.5207, 0.6038, 0.5207, 0.6038, 0.5, 0.6059, 0.5, 0.5, 0.5, 0.5, 0.5975, 0.009607, 0.6913, 0.03806, 0.6909, 0.03919, 0.5973, 0.01081, 0.5973, 0.01081, 0.6909, 0.03919, 0.6872, 0.04816, 0.5954, 0.02033, 0.5954, 0.02033, 0.6872, 0.04816, 0.676, 0.07501, 0.5897, 0.04883, 0.5897, 0.04883, 0.676, 0.07501, 0.6534, 0.1296, 0.5782, 0.1068, 0.5782, 0.1068, 0.6534, 0.1296, 0.6198, 0.2108, 0.5611, 0.1929, 0.5611, 0.1929, 0.6198, 0.2108, 0.5809, 0.3048, 0.5412, 0.2928, 0.5412, 0.2928, 0.5809, 0.3048, 0.5405, 0.4022, 0.5207, 0.3962, 0.5207, 0.3962, 0.5405, 0.4022, 0.5, 0.5, 0.5, 0.5, 0.6913, 0.9619, 0.5975, 0.9904, 0.5973, 0.9892, 0.6909, 0.9608, 0.6909, 0.9608, 0.5973, 0.9892, 0.5954, 0.9797, 0.6872, 0.9518, 0.6872, 0.9518, 0.5954, 0.9797, 0.5897, 0.9512, 0.676, 0.925, 0.676, 0.925, 0.5897, 0.9512, 0.5782, 0.8932, 0.6534, 0.8704, 0.6534, 0.8704, 0.5782, 0.8932, 0.5611, 0.8071, 0.6198, 0.7892, 0.6198, 0.7892, 0.5611, 0.8071, 0.5412, 0.7072, 0.5809, 0.6952, 0.5809, 0.6952, 0.5412, 0.7072, 0.5207, 0.6038, 0.5405, 0.5978, 0.5405, 0.5978, 0.5207, 0.6038, 0.5, 0.5, 0.5, 0.5, 0.6913, 0.03806, 0.7778, 0.08427, 0.7771, 0.08528, 0.6909, 0.03919, 0.6909, 0.03919, 0.7771, 0.08528, 0.7717, 0.09335, 0.6872, 0.04816, 0.6872, 0.04816, 0.7717, 0.09335, 0.7556, 0.1175, 0.676, 0.07501, 0.676, 0.07501, 0.7556, 0.1175, 0.7227, 0.1667, 0.6534, 0.1296, 0.6534, 0.1296, 0.7227, 0.1667, 0.6739, 0.2397, 0.6198, 0.2108, 0.6198, 0.2108, 0.6739, 0.2397, 0.6174, 0.3243, 0.5809, 0.3048, 0.5809, 0.3048, 0.6174, 0.3243, 0.5588, 0.412, 0.5405, 0.4022, 0.5405, 0.4022, 0.5588, 0.412, 0.5, 0.5, 0.5, 0.5, 0.7778, 0.9157, 0.6913, 0.9619, 0.6909, 0.9608, 0.7771, 0.9147, 0.7771, 0.9147, 0.6909, 0.9608, 0.6872, 0.9518, 0.7717, 0.9066, 0.7717, 0.9066, 0.6872, 0.9518, 0.676, 0.925, 0.7556, 0.8825, 0.7556, 0.8825, 0.676, 0.925, 0.6534, 0.8704, 0.7227, 0.8333, 0.7227, 0.8333, 0.6534, 0.8704, 0.6198, 0.7892, 0.6739, 0.7603, 0.6739, 0.7603, 0.6198, 0.7892, 0.5809, 0.6952, 0.6174, 0.6757, 0.6174, 0.6757, 0.5809, 0.6952, 0.5405, 0.5978, 0.5588, 0.588, 0.5588, 0.588, 0.5405, 0.5978, 0.5, 0.5, 0.5, 0.5, 0.7778, 0.08427, 0.8536, 0.1464, 0.8527, 0.1473, 0.7771, 0.08528, 0.7771, 0.08528, 0.8527, 0.1473, 0.8458, 0.1542, 0.7717, 0.09335, 0.7717, 0.09335, 0.8458, 0.1542, 0.8253, 0.1747, 0.7556, 0.1175, 0.7556, 0.1175, 0.8253, 0.1747, 0.7835, 0.2165, 0.7227, 0.1667, 0.7227, 0.1667, 0.7835, 0.2165, 0.7214, 0.2786, 0.6739, 0.2397, 0.6739, 0.2397, 0.7214, 0.2786, 0.6494, 0.3506, 0.6174, 0.3243, 0.6174, 0.3243, 0.6494, 0.3506, 0.5749, 0.4251, 0.5588, 0.412, 0.5588, 0.412, 0.5749, 0.4251, 0.5, 0.5, 0.5, 0.5, 0.8536, 0.8536, 0.7778, 0.9157, 0.7771, 0.9147, 0.8527, 0.8527, 0.8527, 0.8527, 0.7771, 0.9147, 0.7717, 0.9066, 0.8458, 0.8458, 0.8458, 0.8458, 0.7717, 0.9066, 0.7556, 0.8825, 0.8253, 0.8253, 0.8253, 0.8253, 0.7556, 0.8825, 0.7227, 0.8333, 0.7835, 0.7835, 0.7835, 0.7835, 0.7227, 0.8333, 0.6739, 0.7603, 0.7214, 0.7214, 0.7214, 0.7214, 0.6739, 0.7603, 0.6174, 0.6757, 0.6494, 0.6494, 0.6494, 0.6494, 0.6174, 0.6757, 0.5588, 0.588, 0.5749, 0.5749, 0.5749, 0.5749, 0.5588, 0.588, 0.5, 0.5, 0.5, 0.5, 0.8536, 0.1464, 0.9157, 0.2222, 0.9147, 0.2229, 0.8527, 0.1473, 0.8527, 0.1473, 0.9147, 0.2229, 0.9066, 0.2283, 0.8458, 0.1542, 0.8458, 0.1542, 0.9066, 0.2283, 0.8825, 0.2444, 0.8253, 0.1747, 0.8253, 0.1747, 0.8825, 0.2444, 0.8333, 0.2773, 0.7835, 0.2165, 0.7835, 0.2165, 0.8333, 0.2773, 0.7603, 0.3261, 0.7214, 0.2786, 0.7214, 0.2786, 0.7603, 0.3261, 0.6757, 0.3826, 0.6494, 0.3506, 0.6494, 0.3506, 0.6757, 0.3826, 0.588, 0.4412, 0.5749, 0.4251, 0.5749, 0.4251, 0.588, 0.4412, 0.5, 0.5, 0.5, 0.5, 0.9157, 0.7778, 0.8536, 0.8536, 0.8527, 0.8527, 0.9147, 0.7771, 0.9147, 0.7771, 0.8527, 0.8527, 0.8458, 0.8458, 0.9066, 0.7717, 0.9066, 0.7717, 0.8458, 0.8458, 0.8253, 0.8253, 0.8825, 0.7556, 0.8825, 0.7556, 0.8253, 0.8253, 0.7835, 0.7835, 0.8333, 0.7227, 0.8333, 0.7227, 0.7835, 0.7835, 0.7214, 0.7214, 0.7603, 0.6739, 0.7603, 0.6739, 0.7214, 0.7214, 0.6494, 0.6494, 0.6757, 0.6174, 0.6757, 0.6174, 0.6494, 0.6494, 0.5749, 0.5749, 0.588, 0.5588, 0.588, 0.5588, 0.5749, 0.5749, 0.5, 0.5, 0.5, 0.5, 0.9157, 0.2222, 0.9619, 0.3087, 0.9608, 0.3091, 0.9147, 0.2229, 0.9147, 0.2229, 0.9608, 0.3091, 0.9518, 0.3128, 0.9066, 0.2283, 0.9066, 0.2283, 0.9518, 0.3128, 0.925, 0.324, 0.8825, 0.2444, 0.8825, 0.2444, 0.925, 0.324, 0.8704, 0.3466, 0.8333, 0.2773, 0.8333, 0.2773, 0.8704, 0.3466, 0.7892, 0.3802, 0.7603, 0.3261, 0.7603, 0.3261, 0.7892, 0.3802, 0.6952, 0.4191, 0.6757, 0.3826, 0.6757, 0.3826, 0.6952, 0.4191, 0.5978, 0.4595, 0.588, 0.4412, 0.588, 0.4412, 0.5978, 0.4595, 0.5, 0.5, 0.5, 0.5, 0.9619, 0.6913, 0.9157, 0.7778, 0.9147, 0.7771, 0.9608, 0.6909, 0.9608, 0.6909, 0.9147, 0.7771, 0.9066, 0.7717, 0.9518, 0.6872, 0.9518, 0.6872, 0.9066, 0.7717, 0.8825, 0.7556, 0.925, 0.676, 0.925, 0.676, 0.8825, 0.7556, 0.8333, 0.7227, 0.8704, 0.6534, 0.8704, 0.6534, 0.8333, 0.7227, 0.7603, 0.6739, 0.7892, 0.6198, 0.7892, 0.6198, 0.7603, 0.6739, 0.6757, 0.6174, 0.6952, 0.5809, 0.6952, 0.5809, 0.6757, 0.6174, 0.588, 0.5588, 0.5978, 0.5405, 0.5978, 0.5405, 0.588, 0.5588, 0.5, 0.5, 0.5, 0.5, 0.9619, 0.3087, 0.9904, 0.4025, 0.9892, 0.4027, 0.9608, 0.3091, 0.9608, 0.3091, 0.9892, 0.4027, 0.9797, 0.4046, 0.9518, 0.3128, 0.9518, 0.3128, 0.9797, 0.4046, 0.9512, 0.4103, 0.925, 0.324, 0.925, 0.324, 0.9512, 0.4103, 0.8932, 0.4218, 0.8704, 0.3466, 0.8704, 0.3466, 0.8932, 0.4218, 0.8071, 0.4389, 0.7892, 0.3802, 0.7892, 0.3802, 0.8071, 0.4389, 0.7072, 0.4588, 0.6952, 0.4191, 0.6952, 0.4191, 0.7072, 0.4588, 0.6038, 0.4793, 0.5978, 0.4595, 0.5978, 0.4595, 0.6038, 0.4793, 0.5, 0.5, 0.5, 0.5, 0.9904, 0.5975, 0.9619, 0.6913, 0.9608, 0.6909, 0.9892, 0.5973, 0.9892, 0.5973, 0.9608, 0.6909, 0.9518, 0.6872, 0.9797, 0.5954, 0.9797, 0.5954, 0.9518, 0.6872, 0.925, 0.676, 0.9512, 0.5897, 0.9512, 0.5897, 0.925, 0.676, 0.8704, 0.6534, 0.8932, 0.5782, 0.8932, 0.5782, 0.8704, 0.6534, 0.7892, 0.6198, 0.8071, 0.5611, 0.8071, 0.5611, 0.7892, 0.6198, 0.6952, 0.5809, 0.7072, 0.5412, 0.7072, 0.5412, 0.6952, 0.5809, 0.5978, 0.5405, 0.6038, 0.5207, 0.6038, 0.5207, 0.5978, 0.5405, 0.5, 0.5, 0.5, 0.5, 0.9904, 0.4025, 1.0, 0.5, 0.9988, 0.5, 0.9892, 0.4027, 0.9892, 0.4027, 0.9988, 0.5, 0.9891, 0.5, 0.9797, 0.4046, 0.9797, 0.4046, 0.9891, 0.5, 0.96, 0.5, 0.9512, 0.4103, 0.9512, 0.4103, 0.96, 0.5, 0.9009, 0.5, 0.8932, 0.4218, 0.8932, 0.4218, 0.9009, 0.5, 0.8131, 0.5, 0.8071, 0.4389, 0.8071, 0.4389, 0.8131, 0.5, 0.7113, 0.5, 0.7072, 0.4588, 0.7072, 0.4588, 0.7113, 0.5, 0.6059, 0.5, 0.6038, 0.4793, 0.6038, 0.4793, 0.6059, 0.5, 0.5, 0.5, 0.5, 0.5, 1.0, 0.5, 0.9904, 0.5975, 0.9892, 0.5973, 0.9988, 0.5, 0.9988, 0.5, 0.9892, 0.5973, 0.9797, 0.5954, 0.9891, 0.5, 0.9891, 0.5, 0.9797, 0.5954, 0.9512, 0.5897, 0.96, 0.5, 0.96, 0.5, 0.9512, 0.5897, 0.8932, 0.5782, 0.9009, 0.5, 0.9009, 0.5, 0.8932, 0.5782, 0.8071, 0.5611, 0.8131, 0.5, 0.8131, 0.5, 0.8071, 0.5611, 0.7072, 0.5412, 0.7113, 0.5, 0.7113, 0.5, 0.7072, 0.5412, 0.6038, 0.5207, 0.6059, 0.5, 0.6059, 0.5, 0.6038, 0.5207, 0.5, 0.5, 0.5, 0.5, 1.0, 0.5, 0.9904, 0.5975, 0.9892, 0.5973, 0.9988, 0.5, 0.9988, 0.5, 0.9892, 0.5973, 0.9797, 0.5954, 0.9891, 0.5, 0.9891, 0.5, 0.9797, 0.5954, 0.9512, 0.5897, 0.96, 0.5, 0.96, 0.5, 0.9512, 0.5897, 0.8932, 0.5782, 0.9009, 0.5, 0.9009, 0.5, 0.8932, 0.5782, 0.8071, 0.5611, 0.8131, 0.5, 0.8131, 0.5, 0.8071, 0.5611, 0.7072, 0.5412, 0.7113, 0.5, 0.7113, 0.5, 0.7072, 0.5412, 0.6038, 0.5207, 0.6059, 0.5, 0.6059, 0.5, 0.6038, 0.5207, 0.5, 0.5, 0.5, 0.5, 0.9904, 0.4025, 1.0, 0.5, 0.9988, 0.5, 0.9892, 0.4027, 0.9892, 0.4027, 0.9988, 0.5, 0.9891, 0.5, 0.9797, 0.4046, 0.9797, 0.4046, 0.9891, 0.5, 0.96, 0.5, 0.9512, 0.4103, 0.9512, 0.4103, 0.96, 0.5, 0.9009, 0.5, 0.8932, 0.4218, 0.8932, 0.4218, 0.9009, 0.5, 0.8131, 0.5, 0.8071, 0.4389, 0.8071, 0.4389, 0.8131, 0.5, 0.7113, 0.5, 0.7072, 0.4588, 0.7072, 0.4588, 0.7113, 0.5, 0.6059, 0.5, 0.6038, 0.4793, 0.6038, 0.4793, 0.6059, 0.5, 0.5, 0.5, 0.5, 0.5, 0.9904, 0.5975, 0.9619, 0.6913, 0.9608, 0.6909, 0.9892, 0.5973, 0.9892, 0.5973, 0.9608, 0.6909, 0.9518, 0.6872, 0.9797, 0.5954, 0.9797, 0.5954, 0.9518, 0.6872, 0.925, 0.676, 0.9512, 0.5897, 0.9512, 0.5897, 0.925, 0.676, 0.8704, 0.6534, 0.8932, 0.5782, 0.8932, 0.5782, 0.8704, 0.6534, 0.7892, 0.6198, 0.8071, 0.5611, 0.8071, 0.5611, 0.7892, 0.6198, 0.6952, 0.5809, 0.7072, 0.5412, 0.7072, 0.5412, 0.6952, 0.5809, 0.5978, 0.5405, 0.6038, 0.5207, 0.6038, 0.5207, 0.5978, 0.5405, 0.5, 0.5, 0.5, 0.5, 0.9619, 0.3087, 0.9904, 0.4025, 0.9892, 0.4027, 0.9608, 0.3091, 0.9608, 0.3091, 0.9892, 0.4027, 0.9797, 0.4046, 0.9518, 0.3128, 0.9518, 0.3128, 0.9797, 0.4046, 0.9512, 0.4103, 0.925, 0.324, 0.925, 0.324, 0.9512, 0.4103, 0.8932, 0.4218, 0.8704, 0.3466, 0.8704, 0.3466, 0.8932, 0.4218, 0.8071, 0.4389, 0.7892, 0.3802, 0.7892, 0.3802, 0.8071, 0.4389, 0.7072, 0.4588, 0.6952, 0.4191, 0.6952, 0.4191, 0.7072, 0.4588, 0.6038, 0.4793, 0.5978, 0.4595, 0.5978, 0.4595, 0.6038, 0.4793, 0.5, 0.5, 0.5, 0.5, 0.9619, 0.6913, 0.9157, 0.7778, 0.9147, 0.7771, 0.9608, 0.6909, 0.9608, 0.6909, 0.9147, 0.7771, 0.9066, 0.7717, 0.9518, 0.6872, 0.9518, 0.6872, 0.9066, 0.7717, 0.8825, 0.7556, 0.925, 0.676, 0.925, 0.676, 0.8825, 0.7556, 0.8333, 0.7227, 0.8704, 0.6534, 0.8704, 0.6534, 0.8333, 0.7227, 0.7603, 0.6739, 0.7892, 0.6198, 0.7892, 0.6198, 0.7603, 0.6739, 0.6757, 0.6174, 0.6952, 0.5809, 0.6952, 0.5809, 0.6757, 0.6174, 0.588, 0.5588, 0.5978, 0.5405, 0.5978, 0.5405, 0.588, 0.5588, 0.5, 0.5, 0.5, 0.5, 0.9157, 0.2222, 0.9619, 0.3087, 0.9608, 0.3091, 0.9147, 0.2229, 0.9147, 0.2229, 0.9608, 0.3091, 0.9518, 0.3128, 0.9066, 0.2283, 0.9066, 0.2283, 0.9518, 0.3128, 0.925, 0.324, 0.8825, 0.2444, 0.8825, 0.2444, 0.925, 0.324, 0.8704, 0.3466, 0.8333, 0.2773, 0.8333, 0.2773, 0.8704, 0.3466, 0.7892, 0.3802, 0.7603, 0.3261, 0.7603, 0.3261, 0.7892, 0.3802, 0.6952, 0.4191, 0.6757, 0.3826, 0.6757, 0.3826, 0.6952, 0.4191, 0.5978, 0.4595, 0.588, 0.4412, 0.588, 0.4412, 0.5978, 0.4595, 0.5, 0.5, 0.5, 0.5, 0.9157, 0.7778, 0.8536, 0.8536, 0.8527, 0.8527, 0.9147, 0.7771, 0.9147, 0.7771, 0.8527, 0.8527, 0.8458, 0.8458, 0.9066, 0.7717, 0.9066, 0.7717, 0.8458, 0.8458, 0.8253, 0.8253, 0.8825, 0.7556, 0.8825, 0.7556, 0.8253, 0.8253, 0.7835, 0.7835, 0.8333, 0.7227, 0.8333, 0.7227, 0.7835, 0.7835, 0.7214, 0.7214, 0.7603, 0.6739, 0.7603, 0.6739, 0.7214, 0.7214, 0.6494, 0.6494, 0.6757, 0.6174, 0.6757, 0.6174, 0.6494, 0.6494, 0.5749, 0.5749, 0.588, 0.5588, 0.588, 0.5588, 0.5749, 0.5749, 0.5, 0.5, 0.5, 0.5, 0.8536, 0.1464, 0.9157, 0.2222, 0.9147, 0.2229, 0.8527, 0.1473, 0.8527, 0.1473, 0.9147, 0.2229, 0.9066, 0.2283, 0.8458, 0.1542, 0.8458, 0.1542, 0.9066, 0.2283, 0.8825, 0.2444, 0.8253, 0.1747, 0.8253, 0.1747, 0.8825, 0.2444, 0.8333, 0.2773, 0.7835, 0.2165, 0.7835, 0.2165, 0.8333, 0.2773, 0.7603, 0.3261, 0.7214, 0.2786, 0.7214, 0.2786, 0.7603, 0.3261, 0.6757, 0.3826, 0.6494, 0.3506, 0.6494, 0.3506, 0.6757, 0.3826, 0.588, 0.4412, 0.5749, 0.4251, 0.5749, 0.4251, 0.588, 0.4412, 0.5, 0.5, 0.5, 0.5, 0.8536, 0.8536, 0.7778, 0.9157, 0.7771, 0.9147, 0.8527, 0.8527, 0.8527, 0.8527, 0.7771, 0.9147, 0.7717, 0.9066, 0.8458, 0.8458, 0.8458, 0.8458, 0.7717, 0.9066, 0.7556, 0.8825, 0.8253, 0.8253, 0.8253, 0.8253, 0.7556, 0.8825, 0.7227, 0.8333, 0.7835, 0.7835, 0.7835, 0.7835, 0.7227, 0.8333, 0.6739, 0.7603, 0.7214, 0.7214, 0.7214, 0.7214, 0.6739, 0.7603, 0.6174, 0.6757, 0.6494, 0.6494, 0.6494, 0.6494, 0.6174, 0.6757, 0.5588, 0.588, 0.5749, 0.5749, 0.5749, 0.5749, 0.5588, 0.588, 0.5, 0.5, 0.5, 0.5, 0.7778, 0.08427, 0.8536, 0.1464, 0.8527, 0.1473, 0.7771, 0.08528, 0.7771, 0.08528, 0.8527, 0.1473, 0.8458, 0.1542, 0.7717, 0.09335, 0.7717, 0.09335, 0.8458, 0.1542, 0.8253, 0.1747, 0.7556, 0.1175, 0.7556, 0.1175, 0.8253, 0.1747, 0.7835, 0.2165, 0.7227, 0.1667, 0.7227, 0.1667, 0.7835, 0.2165, 0.7214, 0.2786, 0.6739, 0.2397, 0.6739, 0.2397, 0.7214, 0.2786, 0.6494, 0.3506, 0.6174, 0.3243, 0.6174, 0.3243, 0.6494, 0.3506, 0.5749, 0.4251, 0.5588, 0.412, 0.5588, 0.412, 0.5749, 0.4251, 0.5, 0.5, 0.5, 0.5, 0.7778, 0.9157, 0.6913, 0.9619, 0.6909, 0.9608, 0.7771, 0.9147, 0.7771, 0.9147, 0.6909, 0.9608, 0.6872, 0.9518, 0.7717, 0.9066, 0.7717, 0.9066, 0.6872, 0.9518, 0.676, 0.925, 0.7556, 0.8825, 0.7556, 0.8825, 0.676, 0.925, 0.6534, 0.8704, 0.7227, 0.8333, 0.7227, 0.8333, 0.6534, 0.8704, 0.6198, 0.7892, 0.6739, 0.7603, 0.6739, 0.7603, 0.6198, 0.7892, 0.5809, 0.6952, 0.6174, 0.6757, 0.6174, 0.6757, 0.5809, 0.6952, 0.5405, 0.5978, 0.5588, 0.588, 0.5588, 0.588, 0.5405, 0.5978, 0.5, 0.5, 0.5, 0.5, 0.6913, 0.03806, 0.7778, 0.08427, 0.7771, 0.08528, 0.6909, 0.03919, 0.6909, 0.03919, 0.7771, 0.08528, 0.7717, 0.09335, 0.6872, 0.04816, 0.6872, 0.04816, 0.7717, 0.09335, 0.7556, 0.1175, 0.676, 0.07501, 0.676, 0.07501, 0.7556, 0.1175, 0.7227, 0.1667, 0.6534, 0.1296, 0.6534, 0.1296, 0.7227, 0.1667, 0.6739, 0.2397, 0.6198, 0.2108, 0.6198, 0.2108, 0.6739, 0.2397, 0.6174, 0.3243, 0.5809, 0.3048, 0.5809, 0.3048, 0.6174, 0.3243, 0.5588, 0.412, 0.5405, 0.4022, 0.5405, 0.4022, 0.5588, 0.412, 0.5, 0.5, 0.5, 0.5, 0.6913, 0.9619, 0.5975, 0.9904, 0.5973, 0.9892, 0.6909, 0.9608, 0.6909, 0.9608, 0.5973, 0.9892, 0.5954, 0.9797, 0.6872, 0.9518, 0.6872, 0.9518, 0.5954, 0.9797, 0.5897, 0.9512, 0.676, 0.925, 0.676, 0.925, 0.5897, 0.9512, 0.5782, 0.8932, 0.6534, 0.8704, 0.6534, 0.8704, 0.5782, 0.8932, 0.5611, 0.8071, 0.6198, 0.7892, 0.6198, 0.7892, 0.5611, 0.8071, 0.5412, 0.7072, 0.5809, 0.6952, 0.5809, 0.6952, 0.5412, 0.7072, 0.5207, 0.6038, 0.5405, 0.5978, 0.5405, 0.5978, 0.5207, 0.6038, 0.5, 0.5, 0.5, 0.5, 0.5975, 0.009607, 0.6913, 0.03806, 0.6909, 0.03919, 0.5973, 0.01081, 0.5973, 0.01081, 0.6909, 0.03919, 0.6872, 0.04816, 0.5954, 0.02033, 0.5954, 0.02033, 0.6872, 0.04816, 0.676, 0.07501, 0.5897, 0.04883, 0.5897, 0.04883, 0.676, 0.07501, 0.6534, 0.1296, 0.5782, 0.1068, 0.5782, 0.1068, 0.6534, 0.1296, 0.6198, 0.2108, 0.5611, 0.1929, 0.5611, 0.1929, 0.6198, 0.2108, 0.5809, 0.3048, 0.5412, 0.2928, 0.5412, 0.2928, 0.5809, 0.3048, 0.5405, 0.4022, 0.5207, 0.3962, 0.5207, 0.3962, 0.5405, 0.4022, 0.5, 0.5, 0.5, 0.5, 0.5975, 0.9904, 0.5, 1.0, 0.5, 0.9988, 0.5973, 0.9892, 0.5973, 0.9892, 0.5, 0.9988, 0.5, 0.9891, 0.5954, 0.9797, 0.5954, 0.9797, 0.5, 0.9891, 0.5, 0.96, 0.5897, 0.9512, 0.5897, 0.9512, 0.5, 0.96, 0.5, 0.9009, 0.5782, 0.8932, 0.5782, 0.8932, 0.5, 0.9009, 0.5, 0.8131, 0.5611, 0.8071, 0.5611, 0.8071, 0.5, 0.8131, 0.5, 0.7113, 0.5412, 0.7072, 0.5412, 0.7072, 0.5, 0.7113, 0.5, 0.6059, 0.5207, 0.6038, 0.5207, 0.6038, 0.5, 0.6059, 0.5, 0.5, 0.5, 0.5, 0.5, 0.0, 0.5975, 0.009607, 0.5973, 0.01081, 0.5, 0.001225, 0.5, 0.001225, 0.5973, 0.01081, 0.5954, 0.02033, 0.5, 0.01093, 0.5, 0.01093, 0.5954, 0.02033, 0.5897, 0.04883, 0.5, 0.03999, 0.5, 0.03999, 0.5897, 0.04883, 0.5782, 0.1068, 0.5, 0.09911, 0.5, 0.09911, 0.5782, 0.1068, 0.5611, 0.1929, 0.5, 0.1869, 0.5, 0.1869, 0.5611, 0.1929, 0.5412, 0.2928, 0.5, 0.2887, 0.5, 0.2887, 0.5412, 0.2928, 0.5207, 0.3962, 0.5, 0.3941, 0.5, 0.3941, 0.5207, 0.3962, 0.5, 0.5, 0.5, 0.5, 0.5, 1.0, 0.4025, 0.9904, 0.4027, 0.9892, 0.5, 0.9988, 0.5, 0.9988, 0.4027, 0.9892, 0.4046, 0.9797, 0.5, 0.9891, 0.5, 0.9891, 0.4046, 0.9797, 0.4103, 0.9512, 0.5, 0.96, 0.5, 0.96, 0.4103, 0.9512, 0.4218, 0.8932, 0.5, 0.9009, 0.5, 0.9009, 0.4218, 0.8932, 0.4389, 0.8071, 0.5, 0.8131, 0.5, 0.8131, 0.4389, 0.8071, 0.4588, 0.7072, 0.5, 0.7113, 0.5, 0.7113, 0.4588, 0.7072, 0.4793, 0.6038, 0.5, 0.6059, 0.5, 0.6059, 0.4793, 0.6038, 0.5, 0.5, 0.5, 0.5, 0.4025, 0.009607, 0.5, 0.0, 0.5, 0.001225, 0.4027, 0.01081, 0.4027, 0.01081, 0.5, 0.001225, 0.5, 0.01093, 0.4046, 0.02033, 0.4046, 0.02033, 0.5, 0.01093, 0.5, 0.03999, 0.4103, 0.04883, 0.4103, 0.04883, 0.5, 0.03999, 0.5, 0.09911, 0.4218, 0.1068, 0.4218, 0.1068, 0.5, 0.09911, 0.5, 0.1869, 0.4389, 0.1929, 0.4389, 0.1929, 0.5, 0.1869, 0.5, 0.2887, 0.4588, 0.2928, 0.4588, 0.2928, 0.5, 0.2887, 0.5, 0.3941, 0.4793, 0.3962, 0.4793, 0.3962, 0.5, 0.3941, 0.5, 0.5, 0.5, 0.5, 0.4025, 0.9904, 0.3087, 0.9619, 0.3091, 0.9608, 0.4027, 0.9892, 0.4027, 0.9892, 0.3091, 0.9608, 0.3128, 0.9518, 0.4046, 0.9797, 0.4046, 0.9797, 0.3128, 0.9518, 0.324, 0.925, 0.4103, 0.9512, 0.4103, 0.9512, 0.324, 0.925, 0.3466, 0.8704, 0.4218, 0.8932, 0.4218, 0.8932, 0.3466, 0.8704, 0.3802, 0.7892, 0.4389, 0.8071, 0.4389, 0.8071, 0.3802, 0.7892, 0.4191, 0.6952, 0.4588, 0.7072, 0.4588, 0.7072, 0.4191, 0.6952, 0.4595, 0.5978, 0.4793, 0.6038, 0.4793, 0.6038, 0.4595, 0.5978, 0.5, 0.5, 0.5, 0.5, 0.3087, 0.03806, 0.4025, 0.009607, 0.4027, 0.01081, 0.3091, 0.03919, 0.3091, 0.03919, 0.4027, 0.01081, 0.4046, 0.02033, 0.3128, 0.04816, 0.3128, 0.04816, 0.4046, 0.02033, 0.4103, 0.04883, 0.324, 0.07501, 0.324, 0.07501, 0.4103, 0.04883, 0.4218, 0.1068, 0.3466, 0.1296, 0.3466, 0.1296, 0.4218, 0.1068, 0.4389, 0.1929, 0.3802, 0.2108, 0.3802, 0.2108, 0.4389, 0.1929, 0.4588, 0.2928, 0.4191, 0.3048, 0.4191, 0.3048, 0.4588, 0.2928, 0.4793, 0.3962, 0.4595, 0.4022, 0.4595, 0.4022, 0.4793, 0.3962, 0.5, 0.5, 0.5, 0.5, 0.3087, 0.9619, 0.2222, 0.9157, 0.2229, 0.9147, 0.3091, 0.9608, 0.3091, 0.9608, 0.2229, 0.9147, 0.2283, 0.9066, 0.3128, 0.9518, 0.3128, 0.9518, 0.2283, 0.9066, 0.2444, 0.8825, 0.324, 0.925, 0.324, 0.925, 0.2444, 0.8825, 0.2773, 0.8333, 0.3466, 0.8704, 0.3466, 0.8704, 0.2773, 0.8333, 0.3261, 0.7603, 0.3802, 0.7892, 0.3802, 0.7892, 0.3261, 0.7603, 0.3826, 0.6757, 0.4191, 0.6952, 0.4191, 0.6952, 0.3826, 0.6757, 0.4412, 0.588, 0.4595, 0.5978, 0.4595, 0.5978, 0.4412, 0.588, 0.5, 0.5, 0.5, 0.5, 0.2222, 0.08427, 0.3087, 0.03806, 0.3091, 0.03919, 0.2229, 0.08528, 0.2229, 0.08528, 0.3091, 0.03919, 0.3128, 0.04816, 0.2283, 0.09335, 0.2283, 0.09335, 0.3128, 0.04816, 0.324, 0.07501, 0.2444, 0.1175, 0.2444, 0.1175, 0.324, 0.07501, 0.3466, 0.1296, 0.2773, 0.1667, 0.2773, 0.1667, 0.3466, 0.1296, 0.3802, 0.2108, 0.3261, 0.2397, 0.3261, 0.2397, 0.3802, 0.2108, 0.4191, 0.3048, 0.3826, 0.3243, 0.3826, 0.3243, 0.4191, 0.3048, 0.4595, 0.4022, 0.4412, 0.412, 0.4412, 0.412, 0.4595, 0.4022, 0.5, 0.5, 0.5, 0.5, 0.2222, 0.9157, 0.1464, 0.8536, 0.1473, 0.8527, 0.2229, 0.9147, 0.2229, 0.9147, 0.1473, 0.8527, 0.1542, 0.8458, 0.2283, 0.9066, 0.2283, 0.9066, 0.1542, 0.8458, 0.1747, 0.8253, 0.2444, 0.8825, 0.2444, 0.8825, 0.1747, 0.8253, 0.2165, 0.7835, 0.2773, 0.8333, 0.2773, 0.8333, 0.2165, 0.7835, 0.2786, 0.7214, 0.3261, 0.7603, 0.3261, 0.7603, 0.2786, 0.7214, 0.3506, 0.6494, 0.3826, 0.6757, 0.3826, 0.6757, 0.3506, 0.6494, 0.4251, 0.5749, 0.4412, 0.588, 0.4412, 0.588, 0.4251, 0.5749, 0.5, 0.5, 0.5, 0.5, 0.1464, 0.1464, 0.2222, 0.08427, 0.2229, 0.08528, 0.1473, 0.1473, 0.1473, 0.1473, 0.2229, 0.08528, 0.2283, 0.09335, 0.1542, 0.1542, 0.1542, 0.1542, 0.2283, 0.09335, 0.2444, 0.1175, 0.1747, 0.1747, 0.1747, 0.1747, 0.2444, 0.1175, 0.2773, 0.1667, 0.2165, 0.2165, 0.2165, 0.2165, 0.2773, 0.1667, 0.3261, 0.2397, 0.2786, 0.2786, 0.2786, 0.2786, 0.3261, 0.2397, 0.3826, 0.3243, 0.3506, 0.3506, 0.3506, 0.3506, 0.3826, 0.3243, 0.4412, 0.412, 0.4251, 0.4251, 0.4251, 0.4251, 0.4412, 0.412, 0.5, 0.5, 0.5, 0.5, 0.1464, 0.8536, 0.08427, 0.7778, 0.08528, 0.7771, 0.1473, 0.8527, 0.1473, 0.8527, 0.08528, 0.7771, 0.09335, 0.7717, 0.1542, 0.8458, 0.1542, 0.8458, 0.09335, 0.7717, 0.1175, 0.7556, 0.1747, 0.8253, 0.1747, 0.8253, 0.1175, 0.7556, 0.1667, 0.7227, 0.2165, 0.7835, 0.2165, 0.7835, 0.1667, 0.7227, 0.2397, 0.6739, 0.2786, 0.7214, 0.2786, 0.7214, 0.2397, 0.6739, 0.3243, 0.6174, 0.3506, 0.6494, 0.3506, 0.6494, 0.3243, 0.6174, 0.412, 0.5588, 0.4251, 0.5749, 0.4251, 0.5749, 0.412, 0.5588, 0.5, 0.5, 0.5, 0.5, 0.08427, 0.2222, 0.1464, 0.1464, 0.1473, 0.1473, 0.08528, 0.2229, 0.08528, 0.2229, 0.1473, 0.1473, 0.1542, 0.1542, 0.09335, 0.2283, 0.09335, 0.2283, 0.1542, 0.1542, 0.1747, 0.1747, 0.1175, 0.2444, 0.1175, 0.2444, 0.1747, 0.1747, 0.2165, 0.2165, 0.1667, 0.2773, 0.1667, 0.2773, 0.2165, 0.2165, 0.2786, 0.2786, 0.2397, 0.3261, 0.2397, 0.3261, 0.2786, 0.2786, 0.3506, 0.3506, 0.3243, 0.3826, 0.3243, 0.3826, 0.3506, 0.3506, 0.4251, 0.4251, 0.412, 0.4412, 0.412, 0.4412, 0.4251, 0.4251, 0.5, 0.5, 0.5, 0.5, 0.08427, 0.7778, 0.03806, 0.6913, 0.03919, 0.6909, 0.08528, 0.7771, 0.08528, 0.7771, 0.03919, 0.6909, 0.04816, 0.6872, 0.09335, 0.7717, 0.09335, 0.7717, 0.04816, 0.6872, 0.07501, 0.676, 0.1175, 0.7556, 0.1175, 0.7556, 0.07501, 0.676, 0.1296, 0.6534, 0.1667, 0.7227, 0.1667, 0.7227, 0.1296, 0.6534, 0.2108, 0.6198, 0.2397, 0.6739, 0.2397, 0.6739, 0.2108, 0.6198, 0.3048, 0.5809, 0.3243, 0.6174, 0.3243, 0.6174, 0.3048, 0.5809, 0.4022, 0.5405, 0.412, 0.5588, 0.412, 0.5588, 0.4022, 0.5405, 0.5, 0.5, 0.5, 0.5, 0.03806, 0.3087, 0.08427, 0.2222, 0.08528, 0.2229, 0.03919, 0.3091, 0.03919, 0.3091, 0.08528, 0.2229, 0.09335, 0.2283, 0.04816, 0.3128, 0.04816, 0.3128, 0.09335, 0.2283, 0.1175, 0.2444, 0.07501, 0.324, 0.07501, 0.324, 0.1175, 0.2444, 0.1667, 0.2773, 0.1296, 0.3466, 0.1296, 0.3466, 0.1667, 0.2773, 0.2397, 0.3261, 0.2108, 0.3802, 0.2108, 0.3802, 0.2397, 0.3261, 0.3243, 0.3826, 0.3048, 0.4191, 0.3048, 0.4191, 0.3243, 0.3826, 0.412, 0.4412, 0.4022, 0.4595, 0.4022, 0.4595, 0.412, 0.4412, 0.5, 0.5, 0.5, 0.5, 0.03806, 0.6913, 0.009607, 0.5975, 0.01081, 0.5973, 0.03919, 0.6909, 0.03919, 0.6909, 0.01081, 0.5973, 0.02033, 0.5954, 0.04816, 0.6872, 0.04816, 0.6872, 0.02033, 0.5954, 0.04883, 0.5897, 0.07501, 0.676, 0.07501, 0.676, 0.04883, 0.5897, 0.1068, 0.5782, 0.1296, 0.6534, 0.1296, 0.6534, 0.1068, 0.5782, 0.1929, 0.5611, 0.2108, 0.6198, 0.2108, 0.6198, 0.1929, 0.5611, 0.2928, 0.5412, 0.3048, 0.5809, 0.3048, 0.5809, 0.2928, 0.5412, 0.3962, 0.5207, 0.4022, 0.5405, 0.4022, 0.5405, 0.3962, 0.5207, 0.5, 0.5, 0.5, 0.5, 0.009607, 0.4025, 0.03806, 0.3087, 0.03919, 0.3091, 0.01081, 0.4027, 0.01081, 0.4027, 0.03919, 0.3091, 0.04816, 0.3128, 0.02033, 0.4046, 0.02033, 0.4046, 0.04816, 0.3128, 0.07501, 0.324, 0.04883, 0.4103, 0.04883, 0.4103, 0.07501, 0.324, 0.1296, 0.3466, 0.1068, 0.4218, 0.1068, 0.4218, 0.1296, 0.3466, 0.2108, 0.3802, 0.1929, 0.4389, 0.1929, 0.4389, 0.2108, 0.3802, 0.3048, 0.4191, 0.2928, 0.4588, 0.2928, 0.4588, 0.3048, 0.4191, 0.4022, 0.4595, 0.3962, 0.4793, 0.3962, 0.4793, 0.4022, 0.4595, 0.5, 0.5, 0.5, 0.5, 0.009607, 0.5975, 0.0, 0.5, 0.001225, 0.5, 0.01081, 0.5973, 0.01081, 0.5973, 0.001225, 0.5, 0.01093, 0.5, 0.02033, 0.5954, 0.02033, 0.5954, 0.01093, 0.5, 0.03999, 0.5, 0.04883, 0.5897, 0.04883, 0.5897, 0.03999, 0.5, 0.09911, 0.5, 0.1068, 0.5782, 0.1068, 0.5782, 0.09911, 0.5, 0.1869, 0.5, 0.1929, 0.5611, 0.1929, 0.5611, 0.1869, 0.5, 0.2887, 0.5, 0.2928, 0.5412, 0.2928, 0.5412, 0.2887, 0.5, 0.3941, 0.5, 0.3962, 0.5207, 0.3962, 0.5207, 0.3941, 0.5, 0.5, 0.5, 0.5, 0.5, 0.0, 0.5, 0.009607, 0.4025, 0.01081, 0.4027, 0.001225, 0.5, 0.001225, 0.5, 0.01081, 0.4027, 0.02033, 0.4046, 0.01093, 0.5, 0.01093, 0.5, 0.02033, 0.4046, 0.04883, 0.4103, 0.03999, 0.5, 0.03999, 0.5, 0.04883, 0.4103, 0.1068, 0.4218, 0.09911, 0.5, 0.09911, 0.5, 0.1068, 0.4218, 0.1929, 0.4389, 0.1869, 0.5, 0.1869, 0.5, 0.1929, 0.4389, 0.2928, 0.4588, 0.2887, 0.5, 0.2887, 0.5, 0.2928, 0.4588, 0.3962, 0.4793, 0.3941, 0.5, 0.3941, 0.5, 0.3962, 0.4793, 0.5, 0.5, 0.5, 0.5, 0.0, 0.5, 0.009607, 0.4025, 0.01081, 0.4027, 0.001225, 0.5, 0.001225, 0.5, 0.01081, 0.4027, 0.02033, 0.4046, 0.01093, 0.5, 0.01093, 0.5, 0.02033, 0.4046, 0.04883, 0.4103, 0.03999, 0.5, 0.03999, 0.5, 0.04883, 0.4103, 0.1068, 0.4218, 0.09911, 0.5, 0.09911, 0.5, 0.1068, 0.4218, 0.1929, 0.4389, 0.1869, 0.5, 0.1869, 0.5, 0.1929, 0.4389, 0.2928, 0.4588, 0.2887, 0.5, 0.2887, 0.5, 0.2928, 0.4588, 0.3962, 0.4793, 0.3941, 0.5, 0.3941, 0.5, 0.3962, 0.4793, 0.5, 0.5, 0.5, 0.5, 0.009607, 0.5975, 0.0, 0.5, 0.001225, 0.5, 0.01081, 0.5973, 0.01081, 0.5973, 0.001225, 0.5, 0.01093, 0.5, 0.02033, 0.5954, 0.02033, 0.5954, 0.01093, 0.5, 0.03999, 0.5, 0.04883, 0.5897, 0.04883, 0.5897, 0.03999, 0.5, 0.09911, 0.5, 0.1068, 0.5782, 0.1068, 0.5782, 0.09911, 0.5, 0.1869, 0.5, 0.1929, 0.5611, 0.1929, 0.5611, 0.1869, 0.5, 0.2887, 0.5, 0.2928, 0.5412, 0.2928, 0.5412, 0.2887, 0.5, 0.3941, 0.5, 0.3962, 0.5207, 0.3962, 0.5207, 0.3941, 0.5, 0.5, 0.5, 0.5, 0.5, 0.009607, 0.4025, 0.03806, 0.3087, 0.03919, 0.3091, 0.01081, 0.4027, 0.01081, 0.4027, 0.03919, 0.3091, 0.04816, 0.3128, 0.02033, 0.4046, 0.02033, 0.4046, 0.04816, 0.3128, 0.07501, 0.324, 0.04883, 0.4103, 0.04883, 0.4103, 0.07501, 0.324, 0.1296, 0.3466, 0.1068, 0.4218, 0.1068, 0.4218, 0.1296, 0.3466, 0.2108, 0.3802, 0.1929, 0.4389, 0.1929, 0.4389, 0.2108, 0.3802, 0.3048, 0.4191, 0.2928, 0.4588, 0.2928, 0.4588, 0.3048, 0.4191, 0.4022, 0.4595, 0.3962, 0.4793, 0.3962, 0.4793, 0.4022, 0.4595, 0.5, 0.5, 0.5, 0.5, 0.03806, 0.6913, 0.009607, 0.5975, 0.01081, 0.5973, 0.03919, 0.6909, 0.03919, 0.6909, 0.01081, 0.5973, 0.02033, 0.5954, 0.04816, 0.6872, 0.04816, 0.6872, 0.02033, 0.5954, 0.04883, 0.5897, 0.07501, 0.676, 0.07501, 0.676, 0.04883, 0.5897, 0.1068, 0.5782, 0.1296, 0.6534, 0.1296, 0.6534, 0.1068, 0.5782, 0.1929, 0.5611, 0.2108, 0.6198, 0.2108, 0.6198, 0.1929, 0.5611, 0.2928, 0.5412, 0.3048, 0.5809, 0.3048, 0.5809, 0.2928, 0.5412, 0.3962, 0.5207, 0.4022, 0.5405, 0.4022, 0.5405, 0.3962, 0.5207, 0.5, 0.5, 0.5, 0.5, 0.03806, 0.3087, 0.08427, 0.2222, 0.08528, 0.2229, 0.03919, 0.3091, 0.03919, 0.3091, 0.08528, 0.2229, 0.09335, 0.2283, 0.04816, 0.3128, 0.04816, 0.3128, 0.09335, 0.2283, 0.1175, 0.2444, 0.07501, 0.324, 0.07501, 0.324, 0.1175, 0.2444, 0.1667, 0.2773, 0.1296, 0.3466, 0.1296, 0.3466, 0.1667, 0.2773, 0.2397, 0.3261, 0.2108, 0.3802, 0.2108, 0.3802, 0.2397, 0.3261, 0.3243, 0.3826, 0.3048, 0.4191, 0.3048, 0.4191, 0.3243, 0.3826, 0.412, 0.4412, 0.4022, 0.4595, 0.4022, 0.4595, 0.412, 0.4412, 0.5, 0.5, 0.5, 0.5, 0.08427, 0.7778, 0.03806, 0.6913, 0.03919, 0.6909, 0.08528, 0.7771, 0.08528, 0.7771, 0.03919, 0.6909, 0.04816, 0.6872, 0.09335, 0.7717, 0.09335, 0.7717, 0.04816, 0.6872, 0.07501, 0.676, 0.1175, 0.7556, 0.1175, 0.7556, 0.07501, 0.676, 0.1296, 0.6534, 0.1667, 0.7227, 0.1667, 0.7227, 0.1296, 0.6534, 0.2108, 0.6198, 0.2397, 0.6739, 0.2397, 0.6739, 0.2108, 0.6198, 0.3048, 0.5809, 0.3243, 0.6174, 0.3243, 0.6174, 0.3048, 0.5809, 0.4022, 0.5405, 0.412, 0.5588, 0.412, 0.5588, 0.4022, 0.5405, 0.5, 0.5, 0.5, 0.5, 0.08427, 0.2222, 0.1464, 0.1464, 0.1473, 0.1473, 0.08528, 0.2229, 0.08528, 0.2229, 0.1473, 0.1473, 0.1542, 0.1542, 0.09335, 0.2283, 0.09335, 0.2283, 0.1542, 0.1542, 0.1747, 0.1747, 0.1175, 0.2444, 0.1175, 0.2444, 0.1747, 0.1747, 0.2165, 0.2165, 0.1667, 0.2773, 0.1667, 0.2773, 0.2165, 0.2165, 0.2786, 0.2786, 0.2397, 0.3261, 0.2397, 0.3261, 0.2786, 0.2786, 0.3506, 0.3506, 0.3243, 0.3826, 0.3243, 0.3826, 0.3506, 0.3506, 0.4251, 0.4251, 0.412, 0.4412, 0.412, 0.4412, 0.4251, 0.4251, 0.5, 0.5, 0.5, 0.5, 0.1464, 0.8536, 0.08427, 0.7778, 0.08528, 0.7771, 0.1473, 0.8527, 0.1473, 0.8527, 0.08528, 0.7771, 0.09335, 0.7717, 0.1542, 0.8458, 0.1542, 0.8458, 0.09335, 0.7717, 0.1175, 0.7556, 0.1747, 0.8253, 0.1747, 0.8253, 0.1175, 0.7556, 0.1667, 0.7227, 0.2165, 0.7835, 0.2165, 0.7835, 0.1667, 0.7227, 0.2397, 0.6739, 0.2786, 0.7214, 0.2786, 0.7214, 0.2397, 0.6739, 0.3243, 0.6174, 0.3506, 0.6494, 0.3506, 0.6494, 0.3243, 0.6174, 0.412, 0.5588, 0.4251, 0.5749, 0.4251, 0.5749, 0.412, 0.5588, 0.5, 0.5, 0.5, 0.5, 0.1464, 0.1464, 0.2222, 0.08427, 0.2229, 0.08528, 0.1473, 0.1473, 0.1473, 0.1473, 0.2229, 0.08528, 0.2283, 0.09335, 0.1542, 0.1542, 0.1542, 0.1542, 0.2283, 0.09335, 0.2444, 0.1175, 0.1747, 0.1747, 0.1747, 0.1747, 0.2444, 0.1175, 0.2773, 0.1667, 0.2165, 0.2165, 0.2165, 0.2165, 0.2773, 0.1667, 0.3261, 0.2397, 0.2786, 0.2786, 0.2786, 0.2786, 0.3261, 0.2397, 0.3826, 0.3243, 0.3506, 0.3506, 0.3506, 0.3506, 0.3826, 0.3243, 0.4412, 0.412, 0.4251, 0.4251, 0.4251, 0.4251, 0.4412, 0.412, 0.5, 0.5, 0.5, 0.5, 0.2222, 0.9157, 0.1464, 0.8536, 0.1473, 0.8527, 0.2229, 0.9147, 0.2229, 0.9147, 0.1473, 0.8527, 0.1542, 0.8458, 0.2283, 0.9066, 0.2283, 0.9066, 0.1542, 0.8458, 0.1747, 0.8253, 0.2444, 0.8825, 0.2444, 0.8825, 0.1747, 0.8253, 0.2165, 0.7835, 0.2773, 0.8333, 0.2773, 0.8333, 0.2165, 0.7835, 0.2786, 0.7214, 0.3261, 0.7603, 0.3261, 0.7603, 0.2786, 0.7214, 0.3506, 0.6494, 0.3826, 0.6757, 0.3826, 0.6757, 0.3506, 0.6494, 0.4251, 0.5749, 0.4412, 0.588, 0.4412, 0.588, 0.4251, 0.5749, 0.5, 0.5, 0.5, 0.5, 0.2222, 0.08427, 0.3087, 0.03806, 0.3091, 0.03919, 0.2229, 0.08528, 0.2229, 0.08528, 0.3091, 0.03919, 0.3128, 0.04816, 0.2283, 0.09335, 0.2283, 0.09335, 0.3128, 0.04816, 0.324, 0.07501, 0.2444, 0.1175, 0.2444, 0.1175, 0.324, 0.07501, 0.3466, 0.1296, 0.2773, 0.1667, 0.2773, 0.1667, 0.3466, 0.1296, 0.3802, 0.2108, 0.3261, 0.2397, 0.3261, 0.2397, 0.3802, 0.2108, 0.4191, 0.3048, 0.3826, 0.3243, 0.3826, 0.3243, 0.4191, 0.3048, 0.4595, 0.4022, 0.4412, 0.412, 0.4412, 0.412, 0.4595, 0.4022, 0.5, 0.5, 0.5, 0.5, 0.3087, 0.9619, 0.2222, 0.9157, 0.2229, 0.9147, 0.3091, 0.9608, 0.3091, 0.9608, 0.2229, 0.9147, 0.2283, 0.9066, 0.3128, 0.9518, 0.3128, 0.9518, 0.2283, 0.9066, 0.2444, 0.8825, 0.324, 0.925, 0.324, 0.925, 0.2444, 0.8825, 0.2773, 0.8333, 0.3466, 0.8704, 0.3466, 0.8704, 0.2773, 0.8333, 0.3261, 0.7603, 0.3802, 0.7892, 0.3802, 0.7892, 0.3261, 0.7603, 0.3826, 0.6757, 0.4191, 0.6952, 0.4191, 0.6952, 0.3826, 0.6757, 0.4412, 0.588, 0.4595, 0.5978, 0.4595, 0.5978, 0.4412, 0.588, 0.5, 0.5, 0.5, 0.5, 0.3087, 0.03806, 0.4025, 0.009607, 0.4027, 0.01081, 0.3091, 0.03919, 0.3091, 0.03919, 0.4027, 0.01081, 0.4046, 0.02033, 0.3128, 0.04816, 0.3128, 0.04816, 0.4046, 0.02033, 0.4103, 0.04883, 0.324, 0.07501, 0.324, 0.07501, 0.4103, 0.04883, 0.4218, 0.1068, 0.3466, 0.1296, 0.3466, 0.1296, 0.4218, 0.1068, 0.4389, 0.1929, 0.3802, 0.2108, 0.3802, 0.2108, 0.4389, 0.1929, 0.4588, 0.2928, 0.4191, 0.3048, 0.4191, 0.3048, 0.4588, 0.2928, 0.4793, 0.3962, 0.4595, 0.4022, 0.4595, 0.4022, 0.4793, 0.3962, 0.5, 0.5, 0.5, 0.5, 0.4025, 0.9904, 0.3087, 0.9619, 0.3091, 0.9608, 0.4027, 0.9892, 0.4027, 0.9892, 0.3091, 0.9608, 0.3128, 0.9518, 0.4046, 0.9797, 0.4046, 0.9797, 0.3128, 0.9518, 0.324, 0.925, 0.4103, 0.9512, 0.4103, 0.9512, 0.324, 0.925, 0.3466, 0.8704, 0.4218, 0.8932, 0.4218, 0.8932, 0.3466, 0.8704, 0.3802, 0.7892, 0.4389, 0.8071, 0.4389, 0.8071, 0.3802, 0.7892, 0.4191, 0.6952, 0.4588, 0.7072, 0.4588, 0.7072, 0.4191, 0.6952, 0.4595, 0.5978, 0.4793, 0.6038, 0.4793, 0.6038, 0.4595, 0.5978, 0.5, 0.5, 0.5, 0.5, 0.4025, 0.009607, 0.5, 0.0, 0.5, 0.001225, 0.4027, 0.01081, 0.4027, 0.01081, 0.5, 0.001225, 0.5, 0.01093, 0.4046, 0.02033, 0.4046, 0.02033, 0.5, 0.01093, 0.5, 0.03999, 0.4103, 0.04883, 0.4103, 0.04883, 0.5, 0.03999, 0.5, 0.09911, 0.4218, 0.1068, 0.4218, 0.1068, 0.5, 0.09911, 0.5, 0.1869, 0.4389, 0.1929, 0.4389, 0.1929, 0.5, 0.1869, 0.5, 0.2887, 0.4588, 0.2928, 0.4588, 0.2928, 0.5, 0.2887, 0.5, 0.3941, 0.4793, 0.3962, 0.4793, 0.3962, 0.5, 0.3941, 0.5, 0.5, 0.5, 0.5, 0.5, 1.0, 0.4025, 0.9904, 0.4027, 0.9892, 0.5, 0.9988, 0.5, 0.9988, 0.4027, 0.9892, 0.4046, 0.9797, 0.5, 0.9891, 0.5, 0.9891, 0.4046, 0.9797, 0.4103, 0.9512, 0.5, 0.96, 0.5, 0.96, 0.4103, 0.9512, 0.4218, 0.8932, 0.5, 0.9009, 0.5, 0.9009, 0.4218, 0.8932, 0.4389, 0.8071, 0.5, 0.8131, 0.5, 0.8131, 0.4389, 0.8071, 0.4588, 0.7072, 0.5, 0.7113, 0.5, 0.7113, 0.4588, 0.7072, 0.4793, 0.6038, 0.5, 0.6059, 0.5, 0.6059, 0.4793, 0.6038, 0.5, 0.5, 0.5, 0.5, 0.75, 0.25, 0.75, 0.25, 0.75, 0.25, 0.75, 0.25, 0.75, 0.25, 0.75, 0.25, 0.75, 0.25, 0.75, 0.25, 0.75, 0.25, 0.75, 0.25, 0.75, 0.25, 0.75, 0.25, 0.75, 0.25, 0.75, 0.25, 0.75, 0.25, 0.75, 0.25, 0.75, 0.25, 0.75, 0.25, 0.75, 0.25, 0.75, 0.25, 0.75, 0.25, 0.75, 0.25, 0.75, 0.25, 0.75, 0.25, 0.75, 0.25, 0.75, 0.25, 0.75, 0.25, 0.75, 0.25, 0.75, 0.25, 0.75, 0.25, 0.75, 0.25, 0.75, 0.25])
me_cylinder.materials.append(mat_coin_1)
me_cylinder.update()

# ---- objects
ob_light = bpy.data.objects.new('Light', light_light)
ob_camera = bpy.data.objects.new('Camera', cam_camera)
ob_cylinder = bpy.data.objects.new('Cylinder', me_cylinder)

# ---- transforms, parenting, visibility, modifiers, constraints
ob_light.location = (4.076, 1.005, 5.904)
ob_light.rotation_euler = (0.6503, 0.05522, 1.866)
ob_light.lock_rotations_4d = False
ob_light.empty_display_type = 'ARROWS'
ob_light.color = (0.0, 0.0, 0.0, 0.0)
ob_light.lineart.crease_threshold = 0.0
ob_camera.location = (7.359, -6.926, 4.958)
ob_camera.rotation_euler = (1.109, 0.0, 0.8149)
ob_camera.lock_rotations_4d = False
ob_camera.empty_display_type = 'ARROWS'
ob_camera.color = (0.0, 0.0, 0.0, 0.0)
ob_camera.display_type = 'WIRE'
ob_camera.lineart.crease_threshold = 0.0
ob_cylinder.location = (0.0, 0.0, 0.0)

# ---- collection membership
col_collection.objects.link(ob_light)
col_collection.objects.link(ob_camera)
col_collection.objects.link(ob_cylinder)

# ---- scene / render settings (as saved in the file)
scene.camera = ob_camera
scene.frame_start = 1; scene.frame_end = 250; scene.frame_set(1)
scene.render.engine = 'BLENDER_EEVEE_NEXT'
bpy.context.view_layer.update()
